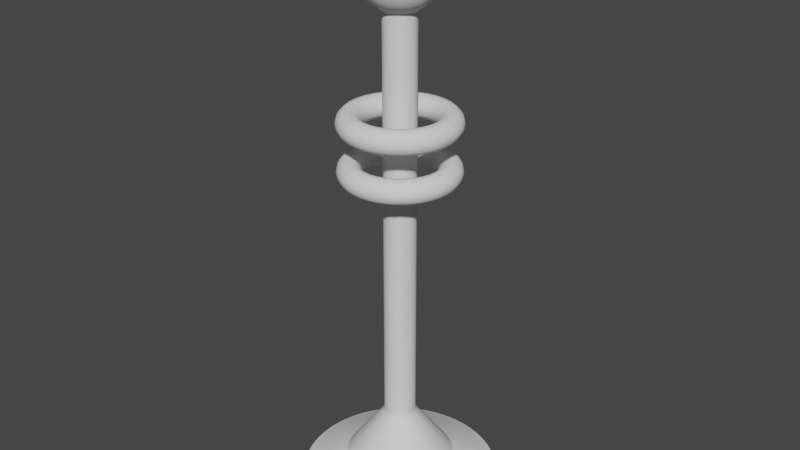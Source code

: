 # Source: power_pole.blend  (saved by Blender 3.0.42; exported with 4.5.12 LTS)
import bpy
from mathutils import Matrix  # noqa: F401  (used for matrix-valued properties, if any)

bpy.ops.wm.read_factory_settings(use_empty=True)
scene = bpy.context.scene
scene.name = 'Scene'

# ---- collections
col_collection = bpy.data.collections.new('Collection'); scene.collection.children.link(col_collection)

# ---- world
world_world = bpy.data.worlds.new('World'); scene.world = world_world
world_world.use_nodes = True; world_world.node_tree.nodes.clear()
_N = world_world.node_tree.nodes; _L = world_world.node_tree.links
n0 = _N.new('ShaderNodeOutputWorld'); n0.name = 'World Output'; n0.location = (300, 300)
n1 = _N.new('ShaderNodeBackground'); n1.name = 'Background'; n1.location = (10, 300)
n1.inputs[0].default_value = (0.05088, 0.05088, 0.05088, 1.0)
_L.new(n1.outputs[0], n0.inputs[0])
n0.is_active_output = True
world_world.color = (0.05088, 0.05088, 0.05088)
world_world.use_sun_shadow = False
world_world.sun_shadow_jitter_overblur = 0.0

# ---- meshes
me_cylinder = bpy.data.meshes.new('Cylinder')
me_cylinder.from_pydata([(-6.173e-10, 0.09671, -1.0), (-6.173e-10, 0.09671, 1.0), (0.03701, 0.08934, -1.0), (0.03701, 0.08934, 1.0), (0.06838, 0.06838, -1.0), (0.06838, 0.06838, 1.0), (0.08934, 0.03701, -1.0), (0.08934, 0.03701, 1.0), (0.09671, -1.218e-08, -1.0), (0.09671, -1.218e-08, 1.0), (0.08934, -0.03701, -1.0), (0.08934, -0.03701, 1.0), (0.06838, -0.06838, -1.0), (0.06838, -0.06838, 1.0), (0.03701, -0.08934, -1.0), (0.03701, -0.08934, 1.0), (-9.071e-09, -0.09671, -1.0), (-9.071e-09, -0.09671, 1.0), (-0.03701, -0.08934, -1.0), (-0.03701, -0.08934, 1.0), (-0.06838, -0.06838, -1.0), (-0.06838, -0.06838, 1.0), (-0.08934, -0.03701, -1.0), (-0.08934, -0.03701, 1.0), (-0.09671, -6.804e-09, -1.0), (-0.09671, -6.804e-09, 1.0), (-0.08934, 0.03701, -1.0), (-0.08934, 0.03701, 1.0), (-0.06838, 0.06838, -1.0), (-0.06838, 0.06838, 1.0), (-0.03701, 0.08934, -1.0), (-0.03701, 0.08934, 1.0), (6.187e-09, 0.3357, -1.322), (0.1285, 0.3101, -1.322), (0.2374, 0.2374, -1.322), (0.3101, 0.1285, -1.322), (0.3357, -2.725e-08, -1.322), (0.3101, -0.1285, -1.322), (0.2374, -0.2374, -1.322), (0.1285, -0.3101, -1.322), (-2.316e-08, -0.3357, -1.322), (-0.1285, -0.3101, -1.322), (-0.2374, -0.2374, -1.322), (-0.3101, -0.1285, -1.322), (-0.3357, -8.571e-09, -1.322), (-0.3101, 0.1285, -1.322), (-0.2374, 0.2374, -1.322), (-0.1285, 0.3101, -1.322), (8.586e-10, 0.6028, -1.453), (0.2307, 0.5569, -1.453), (0.4263, 0.4263, -1.453), (0.5569, 0.2307, -1.453), (0.6028, -5.107e-08, -1.453), (0.5569, -0.2307, -1.453), (0.4263, -0.4263, -1.453), (0.2307, -0.5569, -1.453), (-5.202e-08, -0.6028, -1.453), (-0.2307, -0.5569, -1.453), (-0.4263, -0.4263, -1.453), (-0.5569, -0.2307, -1.453), (-0.6028, -1.701e-08, -1.453), (-0.5569, 0.2307, -1.453), (-0.4263, 0.4263, -1.453), (-0.2307, 0.5569, -1.453), (-3.193e-08, 0.09671, 1.434), (0.03701, 0.08934, 1.434), (0.06838, 0.06838, 1.434), (0.08934, 0.03701, 1.434), (0.09671, -1.218e-08, 1.434), (0.08934, -0.03701, 1.434), (0.06838, -0.06838, 1.434), (0.03701, -0.08934, 1.434), (-4.038e-08, -0.09671, 1.434), (-0.03701, -0.08934, 1.434), (-0.06838, -0.06838, 1.434), (-0.08934, -0.03701, 1.434), (-0.09671, -6.804e-09, 1.434), (-0.08934, 0.03701, 1.434), (-0.06838, 0.06838, 1.434), (-0.03701, 0.08934, 1.434), (4.315e-08, 0.04772, 1.945), (4.315e-08, 0.1729, 1.878), (4.315e-08, 0.2034, 1.841), (4.315e-08, 0.226, 1.799), (4.315e-08, 0.2399, 1.753), (4.315e-08, 0.2446, 1.705), (4.315e-08, 0.2399, 1.657), (4.315e-08, 0.226, 1.611), (4.315e-08, 0.2034, 1.569), (4.315e-08, 0.1729, 1.532), (4.408e-08, 0.09895, 1.483), (0.01826, 0.04408, 1.945), (0.03582, 0.08647, 1.931), (0.052, 0.1255, 1.908), (0.06618, 0.1598, 1.878), (0.07782, 0.1879, 1.841), (0.08647, 0.2088, 1.799), (0.0918, 0.2216, 1.753), (0.0936, 0.226, 1.705), (0.0918, 0.2216, 1.657), (0.08647, 0.2088, 1.611), (0.07782, 0.1879, 1.569), (0.06618, 0.1598, 1.532), (0.03787, 0.09142, 1.483), (0.03374, 0.03374, 1.945), (0.06618, 0.06618, 1.931), (0.09608, 0.09608, 1.908), (0.1223, 0.1223, 1.878), (0.1438, 0.1438, 1.841), (0.1598, 0.1598, 1.799), (0.1696, 0.1696, 1.753), (0.1729, 0.1729, 1.705), (0.1696, 0.1696, 1.657), (0.1598, 0.1598, 1.611), (0.1438, 0.1438, 1.569), (0.1223, 0.1223, 1.532), (0.06997, 0.06997, 1.483), (0.04408, 0.01826, 1.945), (0.08647, 0.03582, 1.931), (0.1255, 0.052, 1.908), (0.1598, 0.06618, 1.878), (0.1879, 0.07782, 1.841), (0.2088, 0.08647, 1.799), (0.2216, 0.0918, 1.753), (0.226, 0.0936, 1.705), (0.2216, 0.0918, 1.657), (0.2088, 0.08647, 1.611), (0.1879, 0.07782, 1.569), (0.1598, 0.06618, 1.532), (0.09142, 0.03787, 1.483), (0.04772, -5.024e-08, 1.945), (0.0936, -4.842e-08, 1.931), (0.1359, -5.935e-08, 1.908), (0.1729, -7.029e-08, 1.878), (0.2034, -7.029e-08, 1.841), (0.226, -7.758e-08, 1.799), (0.2399, -7.758e-08, 1.753), (0.2446, -8.487e-08, 1.705), (0.2399, -7.758e-08, 1.657), (0.226, -7.758e-08, 1.611), (0.2034, -7.029e-08, 1.569), (0.1729, -7.029e-08, 1.532), (0.09895, -5.196e-08, 1.483), (0.04408, -0.01826, 1.945), (0.08647, -0.03582, 1.931), (0.1255, -0.052, 1.908), (0.1598, -0.06618, 1.878), (0.1879, -0.07782, 1.841), (0.2088, -0.08647, 1.799), (0.2216, -0.0918, 1.753), (0.226, -0.0936, 1.705), (0.2216, -0.0918, 1.657), (0.2088, -0.08647, 1.611), (0.1879, -0.07782, 1.569), (0.1598, -0.06618, 1.532), (0.09142, -0.03787, 1.483), (0.03374, -0.03374, 1.945), (0.06618, -0.06618, 1.931), (0.09608, -0.09608, 1.908), (0.1223, -0.1223, 1.878), (0.1438, -0.1438, 1.841), (0.1598, -0.1598, 1.799), (0.1696, -0.1696, 1.753), (0.1729, -0.1729, 1.705), (0.1696, -0.1696, 1.657), (0.1598, -0.1598, 1.611), (0.1438, -0.1438, 1.569), (0.1223, -0.1223, 1.532), (0.06997, -0.06997, 1.483), (0.01826, -0.04408, 1.945), (0.03582, -0.08647, 1.931), (0.052, -0.1255, 1.908), (0.06618, -0.1598, 1.878), (0.07782, -0.1879, 1.841), (0.08647, -0.2088, 1.799), (0.0918, -0.2216, 1.753), (0.0936, -0.226, 1.705), (0.0918, -0.2216, 1.657), (0.08647, -0.2088, 1.611), (0.07782, -0.1879, 1.569), (0.06618, -0.1598, 1.532), (0.03787, -0.09142, 1.483), (2.947e-08, -0.04772, 1.945), (2.583e-08, -0.0936, 1.931), (1.489e-08, -0.1359, 1.908), (2.218e-08, -0.1729, 1.878), (1.489e-08, -0.2034, 1.841), (-2.155e-08, -0.226, 1.799), (1.489e-08, -0.2399, 1.753), (-2.884e-08, -0.2446, 1.705), (1.489e-08, -0.2399, 1.657), (-2.155e-08, -0.226, 1.611), (1.489e-08, -0.2034, 1.569), (2.218e-08, -0.1729, 1.532), (2.35e-08, -0.09895, 1.483), (-0.01826, -0.04408, 1.945), (-0.03582, -0.08647, 1.931), (-0.052, -0.1255, 1.908), (-0.06618, -0.1598, 1.878), (-0.07782, -0.1879, 1.841), (-0.08647, -0.2088, 1.799), (-0.0918, -0.2216, 1.753), (-0.0936, -0.226, 1.705), (-0.0918, -0.2216, 1.657), (-0.08647, -0.2088, 1.611), (-0.07782, -0.1879, 1.569), (-0.06618, -0.1598, 1.532), (-0.03787, -0.09142, 1.483), (-0.03374, -0.03374, 1.945), (-0.06618, -0.06618, 1.931), (-0.09608, -0.09608, 1.908), (-0.1223, -0.1223, 1.878), (-0.1438, -0.1438, 1.841), (-0.1598, -0.1598, 1.799), (-0.1696, -0.1696, 1.753), (-0.1729, -0.1729, 1.705), (-0.1696, -0.1696, 1.657), (-0.1598, -0.1598, 1.611), (-0.1438, -0.1438, 1.569), (-0.1223, -0.1223, 1.532), (-0.06997, -0.06997, 1.483), (2.34e-08, -5.449e-08, 1.95), (-0.04408, -0.01826, 1.945), (-0.08647, -0.03582, 1.931), (-0.1255, -0.052, 1.908), (-0.1598, -0.06618, 1.878), (-0.1879, -0.07782, 1.841), (-0.2088, -0.08647, 1.799), (-0.2216, -0.0918, 1.753), (-0.226, -0.0936, 1.705), (-0.2216, -0.0918, 1.657), (-0.2088, -0.08647, 1.611), (-0.1879, -0.07782, 1.569), (-0.1598, -0.06618, 1.532), (-0.09142, -0.03787, 1.483), (-0.04772, -2.473e-08, 1.945), (-0.0936, -1.197e-08, 1.931), (-0.1359, 6.248e-09, 1.908), (-0.1729, -4.686e-09, 1.878), (-0.2034, 2.603e-09, 1.841), (-0.226, 3.905e-08, 1.799), (-0.2399, 9.892e-09, 1.753), (-0.2446, 6.092e-08, 1.705), (-0.2399, 9.892e-09, 1.657), (-0.226, 3.905e-08, 1.611), (-0.2034, 2.603e-09, 1.569), (-0.1729, -4.686e-09, 1.532), (-0.09895, -6.84e-09, 1.483), (-0.04408, 0.01826, 1.945), (-0.08647, 0.03582, 1.931), (-0.1255, 0.052, 1.908), (-0.1598, 0.06618, 1.878), (-0.1879, 0.07782, 1.841), (-0.2088, 0.08647, 1.799), (-0.2216, 0.0918, 1.753), (-0.226, 0.0936, 1.705), (-0.2216, 0.0918, 1.657), (-0.2088, 0.08647, 1.611), (-0.1879, 0.07782, 1.569), (-0.1598, 0.06618, 1.532), (-0.09142, 0.03787, 1.483), (-0.03374, 0.03374, 1.945), (-0.06618, 0.06618, 1.931), (-0.09608, 0.09608, 1.908), (-0.1223, 0.1223, 1.878), (-0.1438, 0.1438, 1.841), (-0.1598, 0.1598, 1.799), (-0.1696, 0.1696, 1.753), (-0.1729, 0.1729, 1.705), (-0.1696, 0.1696, 1.657), (-0.1598, 0.1598, 1.611), (-0.1438, 0.1438, 1.569), (-0.1223, 0.1223, 1.532), (-0.06997, 0.06997, 1.483), (-0.01826, 0.04408, 1.945), (-0.03582, 0.08647, 1.931), (-0.052, 0.1255, 1.908), (-0.06618, 0.1598, 1.878), (-0.07782, 0.1879, 1.841), (-0.08647, 0.2088, 1.799), (-0.0918, 0.2216, 1.753), (-0.0936, 0.226, 1.705), (-0.0918, 0.2216, 1.657), (-0.08647, 0.2088, 1.611), (-0.07782, 0.1879, 1.569), (-0.06618, 0.1598, 1.532), (-0.03787, 0.09142, 1.483), (9.507e-08, 0.0936, 1.931), (1.169e-07, 0.1359, 1.908), (-0.3193, 0.1323, -1.324), (-0.3456, -8.859e-09, -1.324), (0.2444, -0.2444, -1.324), (0.3193, -0.1323, -1.324), (-0.2444, 0.2444, -1.324), (0.1323, -0.3193, -1.324), (-0.1323, 0.3193, -1.324), (-2.42e-08, -0.3456, -1.324), (0.1323, 0.3193, -1.324), (6.016e-09, 0.3456, -1.324), (-0.1323, -0.3193, -1.324), (0.2444, 0.2444, -1.324), (-0.2444, -0.2444, -1.324), (0.3193, 0.1323, -1.324), (-0.3193, -0.1323, -1.324), (0.3456, -2.809e-08, -1.324), (-0.5641, 0.2337, -1.452), (0.4317, -0.4317, -1.452), (-0.4317, 0.4317, -1.452), (0.2337, -0.5641, -1.452), (-0.2337, 0.5641, -1.452), (-5.19e-08, -0.6106, -1.452), (0.2337, 0.5641, -1.452), (-0.2337, -0.5641, -1.452), (0.4317, 0.4317, -1.452), (-0.4317, -0.4317, -1.452), (0.5641, 0.2337, -1.452), (-0.5641, -0.2337, -1.452), (0.6106, -5.05e-08, -1.452), (-0.6106, -1.653e-08, -1.452), (0.5641, -0.2337, -1.452), (1.478e-09, 0.6106, -1.452), (-6.173e-10, 0.09671, -0.9433), (0.03701, 0.08934, -0.9433), (0.06838, 0.06838, -0.9433), (0.08934, 0.03701, -0.9433), (0.09671, -1.218e-08, -0.9433), (0.08934, -0.03701, -0.9433), (0.06838, -0.06838, -0.9433), (0.03701, -0.08934, -0.9433), (-9.071e-09, -0.09671, -0.9433), (-0.03701, -0.08934, -0.9433), (-0.06838, -0.06838, -0.9433), (-0.08934, -0.03701, -0.9433), (-0.09671, -6.804e-09, -0.9433), (-0.08934, 0.03701, -0.9433), (-0.06838, 0.06838, -0.9433), (-0.03701, 0.08934, -0.9433), (0.07199, -0.07199, -1.009), (0.09406, -0.03896, -1.009), (-0.09406, -0.03896, -1.009), (-0.07199, -0.07199, -1.009), (-4.718e-10, 0.1018, -1.009), (-0.03896, 0.09406, -1.009), (0.1018, -1.251e-08, -1.009), (0.09406, 0.03896, -1.009), (-0.03896, -0.09406, -1.009), (-9.373e-09, -0.1018, -1.009), (-0.07199, 0.07199, -1.009), (-0.09406, 0.03896, -1.009), (0.07199, 0.07199, -1.009), (0.03896, 0.09406, -1.009), (0.03896, -0.09406, -1.009), (-0.1018, -6.842e-09, -1.009), (0.2299, -0.2299, -1.304), (-0.3004, -0.1244, -1.304), (5.886e-09, 0.3251, -1.304), (0.3251, -2.658e-08, -1.304), (-0.1244, -0.3004, -1.304), (-0.2299, 0.2299, -1.304), (0.2299, 0.2299, -1.304), (0.1244, -0.3004, -1.304), (-0.3251, -8.492e-09, -1.304), (0.3004, -0.1244, -1.304), (-0.2299, -0.2299, -1.304), (-0.1244, 0.3004, -1.304), (0.3004, 0.1244, -1.304), (-2.254e-08, -0.3251, -1.304), (-0.3004, 0.1244, -1.304), (0.1244, 0.3004, -1.304), (1.34e-09, 0.6187, -1.453), (0.2368, 0.5716, -1.453), (0.4375, 0.4375, -1.453), (0.5716, 0.2368, -1.453), (0.6187, -5.119e-08, -1.453), (0.5716, -0.2368, -1.453), (0.4375, -0.4375, -1.453), (0.2368, -0.5716, -1.453), (-5.274e-08, -0.6187, -1.453), (-0.2368, -0.5716, -1.453), (-0.4375, -0.4375, -1.453), (-0.5716, -0.2368, -1.453), (-0.6187, -1.677e-08, -1.453), (-0.5716, 0.2368, -1.453), (-0.4375, 0.4375, -1.453), (-0.2368, 0.5716, -1.453), (0.2363, 0.5706, -1.453), (1.307e-09, 0.6176, -1.453), (0.4367, 0.4367, -1.453), (0.5706, 0.2363, -1.453), (0.6176, -5.118e-08, -1.453), (0.5706, -0.2363, -1.453), (0.4367, -0.4367, -1.453), (0.2363, -0.5706, -1.453), (-5.27e-08, -0.6176, -1.453), (-0.2363, -0.5706, -1.453), (-0.4367, -0.4367, -1.453), (-0.5706, -0.2363, -1.453), (-0.6176, -1.678e-08, -1.453), (-0.5706, 0.2363, -1.453), (-0.4367, 0.4367, -1.453), (-0.2363, 0.5706, -1.453), (3.767e-08, 0.09876, 1.479), (-0.0378, 0.09125, 1.479), (-0.06984, 0.06984, 1.479), (-0.09125, 0.0378, 1.479), (-0.09876, -6.837e-09, 1.479), (-0.09125, -0.0378, 1.479), (-0.06984, -0.06984, 1.479), (-0.0378, -0.09125, 1.479), (1.811e-08, -0.09876, 1.479), (0.0378, -0.09125, 1.479), (0.06984, -0.06984, 1.479), (0.09125, -0.0378, 1.479), (0.09876, -4.86e-08, 1.479), (0.09125, 0.0378, 1.479), (0.06984, 0.06984, 1.479), (0.0378, 0.09125, 1.479), (4.344e-08, 0.1387, 1.508), (0.05309, 0.1282, 1.508), (0.0981, 0.0981, 1.508), (0.1282, 0.05309, 1.508), (0.1387, -6.142e-08, 1.508), (0.1282, -0.05309, 1.508), (0.0981, -0.0981, 1.508), (0.05309, -0.1282, 1.508), (2.223e-08, -0.1387, 1.508), (-0.05309, -0.1282, 1.508), (-0.0981, -0.0981, 1.508), (-0.1282, -0.05309, 1.508), (-0.1387, -4.926e-09, 1.508), (-0.1282, 0.05309, 1.508), (-0.0981, 0.0981, 1.508), (-0.05309, 0.1282, 1.508)], [], [(321, 1, 3, 322), (322, 3, 5, 323), (323, 5, 7, 324), (324, 7, 9, 325), (325, 9, 11, 326), (326, 11, 13, 327), (327, 13, 15, 328), (328, 15, 17, 329), (329, 17, 19, 330), (330, 19, 21, 331), (331, 21, 23, 332), (332, 23, 25, 333), (333, 25, 27, 334), (334, 27, 29, 335), (90, 103, 416, 401), (335, 29, 31, 336), (336, 31, 1, 321), (362, 353, 38, 37), (318, 305, 382, 381), (363, 354, 43, 42), (364, 355, 32, 47), (365, 356, 36, 35), (366, 357, 41, 40), (367, 358, 46, 45), (368, 359, 34, 33), (353, 360, 39, 38), (354, 361, 44, 43), (356, 362, 37, 36), (357, 363, 42, 41), (358, 364, 47, 46), (359, 365, 35, 34), (360, 366, 40, 39), (355, 368, 33, 32), (361, 367, 45, 44), (48, 49, 50, 51, 52, 53, 54, 55, 56, 57, 58, 59, 60, 61, 62, 63), (319, 306, 375, 374), (305, 307, 383, 382), (306, 308, 376, 375), (307, 309, 384, 383), (308, 310, 377, 376), (320, 311, 370, 369), (309, 320, 369, 384), (310, 312, 378, 377), (311, 313, 371, 370), (312, 314, 379, 378), (313, 315, 372, 371), (314, 316, 380, 379), (315, 317, 373, 372), (316, 318, 381, 380), (317, 319, 374, 373), (416, 415, 66, 65), (17, 15, 71, 72), (3, 1, 64, 65), (27, 25, 76, 77), (13, 11, 69, 70), (23, 21, 74, 75), (1, 31, 79, 64), (9, 7, 67, 68), (19, 17, 72, 73), (29, 27, 77, 78), (5, 3, 65, 66), (15, 13, 70, 71), (25, 23, 75, 76), (11, 9, 68, 69), (21, 19, 73, 74), (31, 29, 78, 79), (89, 88, 101, 102), (82, 81, 94, 95), (417, 89, 102, 418), (83, 82, 95, 96), (84, 83, 96, 97), (85, 84, 97, 98), (80, 221, 91), (86, 85, 98, 99), (287, 80, 91, 92), (87, 86, 99, 100), (288, 287, 92, 93), (88, 87, 100, 101), (81, 288, 93, 94), (101, 100, 113, 114), (94, 93, 106, 107), (102, 101, 114, 115), (95, 94, 107, 108), (418, 102, 115, 419), (96, 95, 108, 109), (97, 96, 109, 110), (98, 97, 110, 111), (91, 221, 104), (99, 98, 111, 112), (92, 91, 104, 105), (100, 99, 112, 113), (93, 92, 105, 106), (111, 110, 123, 124), (104, 221, 117), (112, 111, 124, 125), (105, 104, 117, 118), (113, 112, 125, 126), (106, 105, 118, 119), (114, 113, 126, 127), (107, 106, 119, 120), (115, 114, 127, 128), (108, 107, 120, 121), (419, 115, 128, 420), (109, 108, 121, 122), (110, 109, 122, 123), (120, 119, 132, 133), (128, 127, 140, 141), (121, 120, 133, 134), (420, 128, 141, 421), (122, 121, 134, 135), (123, 122, 135, 136), (124, 123, 136, 137), (117, 221, 130), (125, 124, 137, 138), (118, 117, 130, 131), (126, 125, 138, 139), (119, 118, 131, 132), (127, 126, 139, 140), (137, 136, 149, 150), (130, 221, 143), (138, 137, 150, 151), (131, 130, 143, 144), (139, 138, 151, 152), (132, 131, 144, 145), (140, 139, 152, 153), (133, 132, 145, 146), (141, 140, 153, 154), (134, 133, 146, 147), (421, 141, 154, 422), (135, 134, 147, 148), (136, 135, 148, 149), (154, 153, 166, 167), (147, 146, 159, 160), (422, 154, 167, 423), (148, 147, 160, 161), (149, 148, 161, 162), (150, 149, 162, 163), (143, 221, 156), (151, 150, 163, 164), (144, 143, 156, 157), (152, 151, 164, 165), (145, 144, 157, 158), (153, 152, 165, 166), (146, 145, 158, 159), (156, 221, 169), (164, 163, 176, 177), (157, 156, 169, 170), (165, 164, 177, 178), (158, 157, 170, 171), (166, 165, 178, 179), (159, 158, 171, 172), (167, 166, 179, 180), (160, 159, 172, 173), (423, 167, 180, 424), (161, 160, 173, 174), (162, 161, 174, 175), (163, 162, 175, 176), (173, 172, 185, 186), (424, 180, 193, 425), (174, 173, 186, 187), (175, 174, 187, 188), (176, 175, 188, 189), (169, 221, 182), (177, 176, 189, 190), (170, 169, 182, 183), (178, 177, 190, 191), (171, 170, 183, 184), (179, 178, 191, 192), (172, 171, 184, 185), (180, 179, 192, 193), (190, 189, 202, 203), (183, 182, 195, 196), (191, 190, 203, 204), (184, 183, 196, 197), (192, 191, 204, 205), (185, 184, 197, 198), (193, 192, 205, 206), (186, 185, 198, 199), (425, 193, 206, 426), (187, 186, 199, 200), (188, 187, 200, 201), (189, 188, 201, 202), (182, 221, 195), (426, 206, 219, 427), (200, 199, 212, 213), (201, 200, 213, 214), (202, 201, 214, 215), (195, 221, 208), (203, 202, 215, 216), (196, 195, 208, 209), (204, 203, 216, 217), (197, 196, 209, 210), (205, 204, 217, 218), (198, 197, 210, 211), (206, 205, 218, 219), (199, 198, 211, 212), (217, 216, 230, 231), (210, 209, 223, 224), (218, 217, 231, 232), (211, 210, 224, 225), (219, 218, 232, 233), (212, 211, 225, 226), (427, 219, 233, 428), (213, 212, 226, 227), (214, 213, 227, 228), (215, 214, 228, 229), (208, 221, 222), (216, 215, 229, 230), (209, 208, 222, 223), (228, 227, 240, 241), (229, 228, 241, 242), (222, 221, 235), (230, 229, 242, 243), (223, 222, 235, 236), (231, 230, 243, 244), (224, 223, 236, 237), (232, 231, 244, 245), (225, 224, 237, 238), (233, 232, 245, 246), (226, 225, 238, 239), (428, 233, 246, 429), (227, 226, 239, 240), (237, 236, 249, 250), (245, 244, 257, 258), (238, 237, 250, 251), (246, 245, 258, 259), (239, 238, 251, 252), (429, 246, 259, 430), (240, 239, 252, 253), (241, 240, 253, 254), (242, 241, 254, 255), (235, 221, 248), (243, 242, 255, 256), (236, 235, 248, 249), (244, 243, 256, 257), (254, 253, 266, 267), (255, 254, 267, 268), (248, 221, 261), (256, 255, 268, 269), (249, 248, 261, 262), (257, 256, 269, 270), (250, 249, 262, 263), (258, 257, 270, 271), (251, 250, 263, 264), (259, 258, 271, 272), (252, 251, 264, 265), (430, 259, 272, 431), (253, 252, 265, 266), (271, 270, 283, 284), (264, 263, 276, 277), (272, 271, 284, 285), (265, 264, 277, 278), (431, 272, 285, 432), (266, 265, 278, 279), (267, 266, 279, 280), (268, 267, 280, 281), (261, 221, 274), (269, 268, 281, 282), (262, 261, 274, 275), (270, 269, 282, 283), (263, 262, 275, 276), (281, 280, 84, 85), (274, 221, 80), (282, 281, 85, 86), (275, 274, 80, 287), (283, 282, 86, 87), (276, 275, 287, 288), (284, 283, 87, 88), (277, 276, 288, 81), (285, 284, 88, 89), (278, 277, 81, 82), (432, 285, 89, 417), (279, 278, 82, 83), (280, 279, 83, 84), (415, 414, 67, 66), (414, 413, 68, 67), (413, 412, 69, 68), (412, 411, 70, 69), (411, 410, 71, 70), (410, 409, 72, 71), (409, 408, 73, 72), (408, 407, 74, 73), (407, 406, 75, 74), (406, 405, 76, 75), (405, 404, 77, 76), (404, 403, 78, 77), (403, 402, 79, 78), (402, 401, 64, 79), (401, 416, 65, 64), (36, 37, 292, 304), (43, 44, 290, 303), (35, 36, 304, 302), (42, 43, 303, 301), (34, 35, 302, 300), (41, 42, 301, 299), (33, 34, 300, 297), (40, 41, 299, 296), (47, 32, 298, 295), (32, 33, 297, 298), (39, 40, 296, 294), (46, 47, 295, 293), (38, 39, 294, 291), (45, 46, 293, 289), (37, 38, 291, 292), (44, 45, 289, 290), (304, 292, 319, 317), (303, 290, 318, 316), (302, 304, 317, 315), (301, 303, 316, 314), (300, 302, 315, 313), (299, 301, 314, 312), (297, 300, 313, 311), (296, 299, 312, 310), (295, 298, 320, 309), (298, 297, 311, 320), (294, 296, 310, 308), (293, 295, 309, 307), (291, 294, 308, 306), (289, 293, 307, 305), (292, 291, 306, 319), (290, 289, 305, 318), (30, 336, 321, 0), (28, 335, 336, 30), (26, 334, 335, 28), (24, 333, 334, 26), (22, 332, 333, 24), (20, 331, 332, 22), (18, 330, 331, 20), (16, 329, 330, 18), (14, 328, 329, 16), (12, 327, 328, 14), (10, 326, 327, 12), (8, 325, 326, 10), (6, 324, 325, 8), (4, 323, 324, 6), (2, 322, 323, 4), (0, 321, 322, 2), (24, 26, 348, 352), (0, 2, 350, 341), (14, 16, 346, 351), (4, 6, 344, 349), (28, 30, 342, 347), (18, 20, 340, 345), (8, 10, 338, 343), (22, 24, 352, 339), (12, 14, 351, 337), (2, 4, 349, 350), (26, 28, 347, 348), (16, 18, 345, 346), (6, 8, 343, 344), (30, 0, 341, 342), (20, 22, 339, 340), (10, 12, 337, 338), (352, 348, 367, 361), (341, 350, 368, 355), (351, 346, 366, 360), (349, 344, 365, 359), (347, 342, 364, 358), (345, 340, 363, 357), (343, 338, 362, 356), (339, 352, 361, 354), (337, 351, 360, 353), (350, 349, 359, 368), (348, 347, 358, 367), (346, 345, 357, 366), (344, 343, 356, 365), (342, 341, 355, 364), (340, 339, 354, 363), (338, 337, 353, 362), (385, 386, 369, 370), (387, 385, 370, 371), (388, 387, 371, 372), (389, 388, 372, 373), (390, 389, 373, 374), (391, 390, 374, 375), (392, 391, 375, 376), (393, 392, 376, 377), (394, 393, 377, 378), (395, 394, 378, 379), (396, 395, 379, 380), (397, 396, 380, 381), (398, 397, 381, 382), (399, 398, 382, 383), (400, 399, 383, 384), (386, 400, 384, 369), (48, 63, 400, 386), (63, 62, 399, 400), (62, 61, 398, 399), (61, 60, 397, 398), (60, 59, 396, 397), (59, 58, 395, 396), (58, 57, 394, 395), (57, 56, 393, 394), (56, 55, 392, 393), (55, 54, 391, 392), (54, 53, 390, 391), (53, 52, 389, 390), (52, 51, 388, 389), (51, 50, 387, 388), (50, 49, 385, 387), (49, 48, 386, 385), (103, 116, 415, 416), (116, 129, 414, 415), (129, 142, 413, 414), (142, 155, 412, 413), (155, 168, 411, 412), (168, 181, 410, 411), (181, 194, 409, 410), (194, 207, 408, 409), (207, 220, 407, 408), (220, 234, 406, 407), (234, 247, 405, 406), (247, 260, 404, 405), (260, 273, 403, 404), (273, 286, 402, 403), (286, 90, 401, 402), (7, 5, 66, 67), (286, 432, 417, 90), (273, 431, 432, 286), (260, 430, 431, 273), (247, 429, 430, 260), (234, 428, 429, 247), (220, 427, 428, 234), (207, 426, 427, 220), (194, 425, 426, 207), (181, 424, 425, 194), (168, 423, 424, 181), (155, 422, 423, 168), (142, 421, 422, 155), (129, 420, 421, 142), (116, 419, 420, 129), (103, 418, 419, 116), (90, 417, 418, 103)])
me_cylinder.polygons.foreach_set('use_smooth', [True] * 433)
_uv = me_cylinder.uv_layers.new(name='UVMap')
_uv.uv.foreach_set('vector', [1.0, 0.5142, 1.0, 1.0, 0.9375, 1.0, 0.9375, 0.5142, 0.9375, 0.5142, 0.9375, 1.0, 0.875, 1.0, 0.875, 0.5142, 0.875, 0.5142, 0.875, 1.0, 0.8125, 1.0, 0.8125, 0.5142, 0.8125, 0.5142, 0.8125, 1.0, 0.75, 1.0, 0.75, 0.5142, 0.75, 0.5142, 0.75, 1.0, 0.6875, 1.0, 0.6875, 0.5142, 0.6875, 0.5142, 0.6875, 1.0, 0.625, 1.0, 0.625, 0.5142, 0.625, 0.5142, 0.625, 1.0, 0.5625, 1.0, 0.5625, 0.5142, 0.5625, 0.5142, 0.5625, 1.0, 0.5, 1.0, 0.5, 0.5142, 0.5, 0.5142, 0.5, 1.0, 0.4375, 1.0, 0.4375, 0.5142, 0.4375, 0.5142, 0.4375, 1.0, 0.375, 1.0, 0.375, 0.5142, 0.375, 0.5142, 0.375, 1.0, 0.3125, 1.0, 0.3125, 0.5142, 0.3125, 0.5142, 0.3125, 1.0, 0.25, 1.0, 0.25, 0.5142, 0.25, 0.5142, 0.25, 1.0, 0.1875, 1.0, 0.1875, 0.5142, 0.1875, 0.5142, 0.1875, 1.0, 0.125, 1.0, 0.125, 0.5142, 0.75, 0.1875, 0.6875, 0.1875, 0.7086, 0.256, 0.7711, 0.256, 0.125, 0.5142, 0.125, 1.0, 0.0625, 1.0, 0.0625, 0.5142, 0.0625, 0.5142, 0.0625, 1.0, 0.0, 1.0, 0.0, 0.5142, 0.6875, 0.5, 0.625, 0.5, 0.625, 0.5, 0.6875, 0.5, 0.25, 0.5, 0.1875, 0.5, 0.1875, 0.5, 0.25, 0.5, 0.375, 0.5, 0.3125, 0.5, 0.3125, 0.5, 0.375, 0.5, 0.0625, 0.5, 0.0, 0.5, 0.0, 0.5, 0.0625, 0.5, 0.8125, 0.5, 0.75, 0.5, 0.75, 0.5, 0.8125, 0.5, 0.5, 0.5, 0.4375, 0.5, 0.4375, 0.5, 0.5, 0.5, 0.1875, 0.5, 0.125, 0.5, 0.125, 0.5, 0.1875, 0.5, 0.9375, 0.5, 0.875, 0.5, 0.875, 0.5, 0.9375, 0.5, 0.625, 0.5, 0.5625, 0.5, 0.5625, 0.5, 0.625, 0.5, 0.3125, 0.5, 0.25, 0.5, 0.25, 0.5, 0.3125, 0.5, 0.75, 0.5, 0.6875, 0.5, 0.6875, 0.5, 0.75, 0.5, 0.4375, 0.5, 0.375, 0.5, 0.375, 0.5, 0.4375, 0.5, 0.125, 0.5, 0.0625, 0.5, 0.0625, 0.5, 0.125, 0.5, 0.875, 0.5, 0.8125, 0.5, 0.8125, 0.5, 0.875, 0.5, 0.5625, 0.5, 0.5, 0.5, 0.5, 0.5, 0.5625, 0.5, 1.0, 0.5, 0.9375, 0.5, 0.9375, 0.5, 1.0, 0.5, 0.25, 0.5, 0.1875, 0.5, 0.1875, 0.5, 0.25, 0.5, 0.75, 0.4839, 0.8395, 0.4661, 0.9154, 0.4154, 0.9661, 0.3395, 0.9839, 0.25, 0.9661, 0.1605, 0.9154, 0.08464, 0.8395, 0.03395, 0.75, 0.01615, 0.6605, 0.03395, 0.5846, 0.08464, 0.5339, 0.1605, 0.5161, 0.25, 0.5339, 0.3395, 0.5846, 0.4154, 0.6605, 0.4661, 0.6875, 0.5, 0.625, 0.5, 0.625, 0.5, 0.6875, 0.5, 0.1875, 0.5, 0.125, 0.5, 0.125, 0.5, 0.1875, 0.5, 0.625, 0.5, 0.5625, 0.5, 0.5625, 0.5, 0.625, 0.5, 0.125, 0.5, 0.0625, 0.5, 0.0625, 0.5, 0.125, 0.5, 0.5625, 0.5, 0.5, 0.5, 0.5, 0.5, 0.5625, 0.5, 1.0, 0.5, 0.9375, 0.5, 0.9375, 0.5, 1.0, 0.5, 0.0625, 0.5, 0.0, 0.5, 0.0, 0.5, 0.0625, 0.5, 0.5, 0.5, 0.4375, 0.5, 0.4375, 0.5, 0.5, 0.5, 0.9375, 0.5, 0.875, 0.5, 0.875, 0.5, 0.9375, 0.5, 0.4375, 0.5, 0.375, 0.5, 0.375, 0.5, 0.4375, 0.5, 0.875, 0.5, 0.8125, 0.5, 0.8125, 0.5, 0.875, 0.5, 0.375, 0.5, 0.3125, 0.5, 0.3125, 0.5, 0.375, 0.5, 0.8125, 0.5, 0.75, 0.5, 0.75, 0.5, 0.8125, 0.5, 0.3125, 0.5, 0.25, 0.5, 0.25, 0.5, 0.3125, 0.5, 0.75, 0.5, 0.6875, 0.5, 0.6875, 0.5, 0.75, 0.5, 0.7086, 0.256, 0.6461, 0.256, 0.875, 1.0, 0.9375, 1.0, 0.5, 1.0, 0.5625, 1.0, 0.5625, 1.0, 0.5, 1.0, 0.9375, 1.0, 1.0, 1.0, 1.0, 1.0, 0.9375, 1.0, 0.1875, 1.0, 0.25, 1.0, 0.25, 1.0, 0.1875, 1.0, 0.625, 1.0, 0.6875, 1.0, 0.6875, 1.0, 0.625, 1.0, 0.3125, 1.0, 0.375, 1.0, 0.375, 1.0, 0.3125, 1.0, 0.0, 1.0, 0.0625, 1.0, 0.0625, 1.0, 0.0, 1.0, 0.75, 1.0, 0.8125, 1.0, 0.8125, 1.0, 0.75, 1.0, 0.4375, 1.0, 0.5, 1.0, 0.5, 1.0, 0.4375, 1.0, 0.125, 1.0, 0.1875, 1.0, 0.1875, 1.0, 0.125, 1.0, 0.875, 1.0, 0.9375, 1.0, 0.9375, 1.0, 0.875, 1.0, 0.5625, 1.0, 0.625, 1.0, 0.625, 1.0, 0.5625, 1.0, 0.25, 1.0, 0.3125, 1.0, 0.3125, 1.0, 0.25, 1.0, 0.6875, 1.0, 0.75, 1.0, 0.75, 1.0, 0.6875, 1.0, 0.375, 1.0, 0.4375, 1.0, 0.4375, 1.0, 0.375, 1.0, 0.0625, 1.0, 0.125, 1.0, 0.125, 1.0, 0.0625, 1.0, 0.75, 0.25, 0.75, 0.3125, 0.6875, 0.3125, 0.6875, 0.25, 0.75, 0.6875, 0.75, 0.75, 0.6875, 0.75, 0.6875, 0.6875, 0.75, 0.2188, 0.75, 0.25, 0.6875, 0.25, 0.6875, 0.2188, 0.75, 0.625, 0.75, 0.6875, 0.6875, 0.6875, 0.6875, 0.625, 0.75, 0.5625, 0.75, 0.625, 0.6875, 0.625, 0.6875, 0.5625, 0.75, 0.5, 0.75, 0.5625, 0.6875, 0.5625, 0.6875, 0.5, 0.75, 0.9375, 0.7188, 1.0, 0.6875, 0.9375, 0.75, 0.4375, 0.75, 0.5, 0.6875, 0.5, 0.6875, 0.4375, 0.75, 0.875, 0.75, 0.9375, 0.6875, 0.9375, 0.6875, 0.875, 0.75, 0.375, 0.75, 0.4375, 0.6875, 0.4375, 0.6875, 0.375, 0.75, 0.8125, 0.75, 0.875, 0.6875, 0.875, 0.6875, 0.8125, 0.75, 0.3125, 0.75, 0.375, 0.6875, 0.375, 0.6875, 0.3125, 0.75, 0.75, 0.75, 0.8125, 0.6875, 0.8125, 0.6875, 0.75, 0.6875, 0.3125, 0.6875, 0.375, 0.625, 0.375, 0.625, 0.3125, 0.6875, 0.75, 0.6875, 0.8125, 0.625, 0.8125, 0.625, 0.75, 0.6875, 0.25, 0.6875, 0.3125, 0.625, 0.3125, 0.625, 0.25, 0.6875, 0.6875, 0.6875, 0.75, 0.625, 0.75, 0.625, 0.6875, 0.6875, 0.2188, 0.6875, 0.25, 0.625, 0.25, 0.625, 0.2188, 0.6875, 0.625, 0.6875, 0.6875, 0.625, 0.6875, 0.625, 0.625, 0.6875, 0.5625, 0.6875, 0.625, 0.625, 0.625, 0.625, 0.5625, 0.6875, 0.5, 0.6875, 0.5625, 0.625, 0.5625, 0.625, 0.5, 0.6875, 0.9375, 0.6562, 1.0, 0.625, 0.9375, 0.6875, 0.4375, 0.6875, 0.5, 0.625, 0.5, 0.625, 0.4375, 0.6875, 0.875, 0.6875, 0.9375, 0.625, 0.9375, 0.625, 0.875, 0.6875, 0.375, 0.6875, 0.4375, 0.625, 0.4375, 0.625, 0.375, 0.6875, 0.8125, 0.6875, 0.875, 0.625, 0.875, 0.625, 0.8125, 0.625, 0.5, 0.625, 0.5625, 0.5625, 0.5625, 0.5625, 0.5, 0.625, 0.9375, 0.5937, 1.0, 0.5625, 0.9375, 0.625, 0.4375, 0.625, 0.5, 0.5625, 0.5, 0.5625, 0.4375, 0.625, 0.875, 0.625, 0.9375, 0.5625, 0.9375, 0.5625, 0.875, 0.625, 0.375, 0.625, 0.4375, 0.5625, 0.4375, 0.5625, 0.375, 0.625, 0.8125, 0.625, 0.875, 0.5625, 0.875, 0.5625, 0.8125, 0.625, 0.3125, 0.625, 0.375, 0.5625, 0.375, 0.5625, 0.3125, 0.625, 0.75, 0.625, 0.8125, 0.5625, 0.8125, 0.5625, 0.75, 0.625, 0.25, 0.625, 0.3125, 0.5625, 0.3125, 0.5625, 0.25, 0.625, 0.6875, 0.625, 0.75, 0.5625, 0.75, 0.5625, 0.6875, 0.625, 0.2188, 0.625, 0.25, 0.5625, 0.25, 0.5625, 0.2187, 0.625, 0.625, 0.625, 0.6875, 0.5625, 0.6875, 0.5625, 0.625, 0.625, 0.5625, 0.625, 0.625, 0.5625, 0.625, 0.5625, 0.5625, 0.5625, 0.75, 0.5625, 0.8125, 0.5, 0.8125, 0.5, 0.75, 0.5625, 0.25, 0.5625, 0.3125, 0.5, 0.3125, 0.5, 0.25, 0.5625, 0.6875, 0.5625, 0.75, 0.5, 0.75, 0.5, 0.6875, 0.5625, 0.2187, 0.5625, 0.25, 0.5, 0.25, 0.5, 0.2188, 0.5625, 0.625, 0.5625, 0.6875, 0.5, 0.6875, 0.5, 0.625, 0.5625, 0.5625, 0.5625, 0.625, 0.5, 0.625, 0.5, 0.5625, 0.5625, 0.5, 0.5625, 0.5625, 0.5, 0.5625, 0.5, 0.5, 0.5625, 0.9375, 0.5312, 1.0, 0.5, 0.9375, 0.5625, 0.4375, 0.5625, 0.5, 0.5, 0.5, 0.5, 0.4375, 0.5625, 0.875, 0.5625, 0.9375, 0.5, 0.9375, 0.5, 0.875, 0.5625, 0.375, 0.5625, 0.4375, 0.5, 0.4375, 0.5, 0.375, 0.5625, 0.8125, 0.5625, 0.875, 0.5, 0.875, 0.5, 0.8125, 0.5625, 0.3125, 0.5625, 0.375, 0.5, 0.375, 0.5, 0.3125, 0.5, 0.5, 0.5, 0.5625, 0.4375, 0.5625, 0.4375, 0.5, 0.5, 0.9375, 0.4687, 1.0, 0.4375, 0.9375, 0.5, 0.4375, 0.5, 0.5, 0.4375, 0.5, 0.4375, 0.4375, 0.5, 0.875, 0.5, 0.9375, 0.4375, 0.9375, 0.4375, 0.875, 0.5, 0.375, 0.5, 0.4375, 0.4375, 0.4375, 0.4375, 0.375, 0.5, 0.8125, 0.5, 0.875, 0.4375, 0.875, 0.4375, 0.8125, 0.5, 0.3125, 0.5, 0.375, 0.4375, 0.375, 0.4375, 0.3125, 0.5, 0.75, 0.5, 0.8125, 0.4375, 0.8125, 0.4375, 0.75, 0.5, 0.25, 0.5, 0.3125, 0.4375, 0.3125, 0.4375, 0.25, 0.5, 0.6875, 0.5, 0.75, 0.4375, 0.75, 0.4375, 0.6875, 0.5, 0.2188, 0.5, 0.25, 0.4375, 0.25, 0.4375, 0.2188, 0.5, 0.625, 0.5, 0.6875, 0.4375, 0.6875, 0.4375, 0.625, 0.5, 0.5625, 0.5, 0.625, 0.4375, 0.625, 0.4375, 0.5625, 0.4375, 0.25, 0.4375, 0.3125, 0.375, 0.3125, 0.375, 0.25, 0.4375, 0.6875, 0.4375, 0.75, 0.375, 0.75, 0.375, 0.6875, 0.4375, 0.2188, 0.4375, 0.25, 0.375, 0.25, 0.375, 0.2188, 0.4375, 0.625, 0.4375, 0.6875, 0.375, 0.6875, 0.375, 0.625, 0.4375, 0.5625, 0.4375, 0.625, 0.375, 0.625, 0.375, 0.5625, 0.4375, 0.5, 0.4375, 0.5625, 0.375, 0.5625, 0.375, 0.5, 0.4375, 0.9375, 0.4062, 1.0, 0.375, 0.9375, 0.4375, 0.4375, 0.4375, 0.5, 0.375, 0.5, 0.375, 0.4375, 0.4375, 0.875, 0.4375, 0.9375, 0.375, 0.9375, 0.375, 0.875, 0.4375, 0.375, 0.4375, 0.4375, 0.375, 0.4375, 0.375, 0.375, 0.4375, 0.8125, 0.4375, 0.875, 0.375, 0.875, 0.375, 0.8125, 0.4375, 0.3125, 0.4375, 0.375, 0.375, 0.375, 0.375, 0.3125, 0.4375, 0.75, 0.4375, 0.8125, 0.375, 0.8125, 0.375, 0.75, 0.375, 0.9375, 0.3437, 1.0, 0.3125, 0.9375, 0.375, 0.4375, 0.375, 0.5, 0.3125, 0.5, 0.3125, 0.4375, 0.375, 0.875, 0.375, 0.9375, 0.3125, 0.9375, 0.3125, 0.875, 0.375, 0.375, 0.375, 0.4375, 0.3125, 0.4375, 0.3125, 0.375, 0.375, 0.8125, 0.375, 0.875, 0.3125, 0.875, 0.3125, 0.8125, 0.375, 0.3125, 0.375, 0.375, 0.3125, 0.375, 0.3125, 0.3125, 0.375, 0.75, 0.375, 0.8125, 0.3125, 0.8125, 0.3125, 0.75, 0.375, 0.25, 0.375, 0.3125, 0.3125, 0.3125, 0.3125, 0.25, 0.375, 0.6875, 0.375, 0.75, 0.3125, 0.75, 0.3125, 0.6875, 0.375, 0.2188, 0.375, 0.25, 0.3125, 0.25, 0.3125, 0.2188, 0.375, 0.625, 0.375, 0.6875, 0.3125, 0.6875, 0.3125, 0.625, 0.375, 0.5625, 0.375, 0.625, 0.3125, 0.625, 0.3125, 0.5625, 0.375, 0.5, 0.375, 0.5625, 0.3125, 0.5625, 0.3125, 0.5, 0.3125, 0.6875, 0.3125, 0.75, 0.25, 0.75, 0.25, 0.6875, 0.3125, 0.2188, 0.3125, 0.25, 0.25, 0.25, 0.25, 0.2188, 0.3125, 0.625, 0.3125, 0.6875, 0.25, 0.6875, 0.25, 0.625, 0.3125, 0.5625, 0.3125, 0.625, 0.25, 0.625, 0.25, 0.5625, 0.3125, 0.5, 0.3125, 0.5625, 0.25, 0.5625, 0.25, 0.5, 0.3125, 0.9375, 0.2812, 1.0, 0.25, 0.9375, 0.3125, 0.4375, 0.3125, 0.5, 0.25, 0.5, 0.25, 0.4375, 0.3125, 0.875, 0.3125, 0.9375, 0.25, 0.9375, 0.25, 0.875, 0.3125, 0.375, 0.3125, 0.4375, 0.25, 0.4375, 0.25, 0.375, 0.3125, 0.8125, 0.3125, 0.875, 0.25, 0.875, 0.25, 0.8125, 0.3125, 0.3125, 0.3125, 0.375, 0.25, 0.375, 0.25, 0.3125, 0.3125, 0.75, 0.3125, 0.8125, 0.25, 0.8125, 0.25, 0.75, 0.3125, 0.25, 0.3125, 0.3125, 0.25, 0.3125, 0.25, 0.25, 0.25, 0.4375, 0.25, 0.5, 0.1875, 0.5, 0.1875, 0.4375, 0.25, 0.875, 0.25, 0.9375, 0.1875, 0.9375, 0.1875, 0.875, 0.25, 0.375, 0.25, 0.4375, 0.1875, 0.4375, 0.1875, 0.375, 0.25, 0.8125, 0.25, 0.875, 0.1875, 0.875, 0.1875, 0.8125, 0.25, 0.3125, 0.25, 0.375, 0.1875, 0.375, 0.1875, 0.3125, 0.25, 0.75, 0.25, 0.8125, 0.1875, 0.8125, 0.1875, 0.75, 0.25, 0.25, 0.25, 0.3125, 0.1875, 0.3125, 0.1875, 0.25, 0.25, 0.6875, 0.25, 0.75, 0.1875, 0.75, 0.1875, 0.6875, 0.25, 0.2188, 0.25, 0.25, 0.1875, 0.25, 0.1875, 0.2188, 0.25, 0.625, 0.25, 0.6875, 0.1875, 0.6875, 0.1875, 0.625, 0.25, 0.5625, 0.25, 0.625, 0.1875, 0.625, 0.1875, 0.5625, 0.25, 0.5, 0.25, 0.5625, 0.1875, 0.5625, 0.1875, 0.5, 0.25, 0.9375, 0.2187, 1.0, 0.1875, 0.9375, 0.1875, 0.2188, 0.1875, 0.25, 0.125, 0.25, 0.125, 0.2188, 0.1875, 0.625, 0.1875, 0.6875, 0.125, 0.6875, 0.125, 0.625, 0.1875, 0.5625, 0.1875, 0.625, 0.125, 0.625, 0.125, 0.5625, 0.1875, 0.5, 0.1875, 0.5625, 0.125, 0.5625, 0.125, 0.5, 0.1875, 0.9375, 0.1562, 1.0, 0.125, 0.9375, 0.1875, 0.4375, 0.1875, 0.5, 0.125, 0.5, 0.125, 0.4375, 0.1875, 0.875, 0.1875, 0.9375, 0.125, 0.9375, 0.125, 0.875, 0.1875, 0.375, 0.1875, 0.4375, 0.125, 0.4375, 0.125, 0.375, 0.1875, 0.8125, 0.1875, 0.875, 0.125, 0.875, 0.125, 0.8125, 0.1875, 0.3125, 0.1875, 0.375, 0.125, 0.375, 0.125, 0.3125, 0.1875, 0.75, 0.1875, 0.8125, 0.125, 0.8125, 0.125, 0.75, 0.1875, 0.25, 0.1875, 0.3125, 0.125, 0.3125, 0.125, 0.25, 0.1875, 0.6875, 0.1875, 0.75, 0.125, 0.75, 0.125, 0.6875, 0.125, 0.375, 0.125, 0.4375, 0.0625, 0.4375, 0.0625, 0.375, 0.125, 0.8125, 0.125, 0.875, 0.0625, 0.875, 0.0625, 0.8125, 0.125, 0.3125, 0.125, 0.375, 0.0625, 0.375, 0.0625, 0.3125, 0.125, 0.75, 0.125, 0.8125, 0.0625, 0.8125, 0.0625, 0.75, 0.125, 0.25, 0.125, 0.3125, 0.0625, 0.3125, 0.0625, 0.25, 0.125, 0.6875, 0.125, 0.75, 0.0625, 0.75, 0.0625, 0.6875, 0.125, 0.2188, 0.125, 0.25, 0.0625, 0.25, 0.0625, 0.2187, 0.125, 0.625, 0.125, 0.6875, 0.0625, 0.6875, 0.0625, 0.625, 0.125, 0.5625, 0.125, 0.625, 0.0625, 0.625, 0.0625, 0.5625, 0.125, 0.5, 0.125, 0.5625, 0.0625, 0.5625, 0.0625, 0.5, 0.125, 0.9375, 0.09375, 1.0, 0.0625, 0.9375, 0.125, 0.4375, 0.125, 0.5, 0.0625, 0.5, 0.0625, 0.4375, 0.125, 0.875, 0.125, 0.9375, 0.0625, 0.9375, 0.0625, 0.875, 0.0625, 0.5625, 0.0625, 0.625, 0.0, 0.625, 0.0, 0.5625, 0.0625, 0.5, 0.0625, 0.5625, 0.0, 0.5625, 0.0, 0.5, 0.0625, 0.9375, 0.03125, 1.0, 0.0, 0.9375, 0.0625, 0.4375, 0.0625, 0.5, 0.0, 0.5, 0.0, 0.4375, 0.0625, 0.875, 0.0625, 0.9375, 0.0, 0.9375, 0.0, 0.875, 0.0625, 0.375, 0.0625, 0.4375, 0.0, 0.4375, 0.0, 0.375, 0.0625, 0.8125, 0.0625, 0.875, 0.0, 0.875, 0.0, 0.8125, 0.0625, 0.3125, 0.0625, 0.375, 0.0, 0.375, 0.0, 0.3125, 0.0625, 0.75, 0.0625, 0.8125, 0.0, 0.8125, 0.0, 0.75, 0.0625, 0.25, 0.0625, 0.3125, 0.0, 0.3125, 0.0, 0.25, 0.0625, 0.6875, 0.0625, 0.75, 0.0, 0.75, 0.0, 0.6875, 0.0625, 0.2187, 0.0625, 0.25, 0.0, 0.25, 0.0, 0.2188, 0.0625, 0.625, 0.0625, 0.6875, 0.0, 0.6875, 0.0, 0.625, 1.0, 0.8125, 1.0, 0.875, 0.9375, 0.875, 0.9375, 0.8125, 1.0, 0.3125, 1.0, 0.375, 0.9375, 0.375, 0.9375, 0.3125, 1.0, 0.75, 1.0, 0.8125, 0.9375, 0.8125, 0.9375, 0.75, 1.0, 0.25, 1.0, 0.3125, 0.9375, 0.3125, 0.9375, 0.25, 1.0, 0.6875, 1.0, 0.75, 0.9375, 0.75, 0.9375, 0.6875, 1.0, 0.2188, 1.0, 0.25, 0.9375, 0.25, 0.9375, 0.2188, 1.0, 0.625, 1.0, 0.6875, 0.9375, 0.6875, 0.9375, 0.625, 1.0, 0.5625, 1.0, 0.625, 0.9375, 0.625, 0.9375, 0.5625, 1.0, 0.5, 1.0, 0.5625, 0.9375, 0.5625, 0.9375, 0.5, 1.0, 0.9375, 0.9688, 1.0, 0.9375, 0.9375, 1.0, 0.4375, 1.0, 0.5, 0.9375, 0.5, 0.9375, 0.4375, 1.0, 0.875, 1.0, 0.9375, 0.9375, 0.9375, 0.9375, 0.875, 1.0, 0.375, 1.0, 0.4375, 0.9375, 0.4375, 0.9375, 0.375, 0.9375, 0.5625, 0.9375, 0.625, 0.875, 0.625, 0.875, 0.5625, 0.9375, 0.5, 0.9375, 0.5625, 0.875, 0.5625, 0.875, 0.5, 0.9375, 0.9375, 0.9062, 1.0, 0.875, 0.9375, 0.9375, 0.4375, 0.9375, 0.5, 0.875, 0.5, 0.875, 0.4375, 0.9375, 0.875, 0.9375, 0.9375, 0.875, 0.9375, 0.875, 0.875, 0.9375, 0.375, 0.9375, 0.4375, 0.875, 0.4375, 0.875, 0.375, 0.9375, 0.8125, 0.9375, 0.875, 0.875, 0.875, 0.875, 0.8125, 0.9375, 0.3125, 0.9375, 0.375, 0.875, 0.375, 0.875, 0.3125, 0.9375, 0.75, 0.9375, 0.8125, 0.875, 0.8125, 0.875, 0.75, 0.9375, 0.25, 0.9375, 0.3125, 0.875, 0.3125, 0.875, 0.25, 0.9375, 0.6875, 0.9375, 0.75, 0.875, 0.75, 0.875, 0.6875, 0.9375, 0.2188, 0.9375, 0.25, 0.875, 0.25, 0.875, 0.2187, 0.9375, 0.625, 0.9375, 0.6875, 0.875, 0.6875, 0.875, 0.625, 0.875, 0.3125, 0.875, 0.375, 0.8125, 0.375, 0.8125, 0.3125, 0.875, 0.75, 0.875, 0.8125, 0.8125, 0.8125, 0.8125, 0.75, 0.875, 0.25, 0.875, 0.3125, 0.8125, 0.3125, 0.8125, 0.25, 0.875, 0.6875, 0.875, 0.75, 0.8125, 0.75, 0.8125, 0.6875, 0.875, 0.2187, 0.875, 0.25, 0.8125, 0.25, 0.8125, 0.2187, 0.875, 0.625, 0.875, 0.6875, 0.8125, 0.6875, 0.8125, 0.625, 0.875, 0.5625, 0.875, 0.625, 0.8125, 0.625, 0.8125, 0.5625, 0.875, 0.5, 0.875, 0.5625, 0.8125, 0.5625, 0.8125, 0.5, 0.875, 0.9375, 0.8437, 1.0, 0.8125, 0.9375, 0.875, 0.4375, 0.875, 0.5, 0.8125, 0.5, 0.8125, 0.4375, 0.875, 0.875, 0.875, 0.9375, 0.8125, 0.9375, 0.8125, 0.875, 0.875, 0.375, 0.875, 0.4375, 0.8125, 0.4375, 0.8125, 0.375, 0.875, 0.8125, 0.875, 0.875, 0.8125, 0.875, 0.8125, 0.8125, 0.8125, 0.5, 0.8125, 0.5625, 0.75, 0.5625, 0.75, 0.5, 0.8125, 0.9375, 0.7812, 1.0, 0.75, 0.9375, 0.8125, 0.4375, 0.8125, 0.5, 0.75, 0.5, 0.75, 0.4375, 0.8125, 0.875, 0.8125, 0.9375, 0.75, 0.9375, 0.75, 0.875, 0.8125, 0.375, 0.8125, 0.4375, 0.75, 0.4375, 0.75, 0.375, 0.8125, 0.8125, 0.8125, 0.875, 0.75, 0.875, 0.75, 0.8125, 0.8125, 0.3125, 0.8125, 0.375, 0.75, 0.375, 0.75, 0.3125, 0.8125, 0.75, 0.8125, 0.8125, 0.75, 0.8125, 0.75, 0.75, 0.8125, 0.25, 0.8125, 0.3125, 0.75, 0.3125, 0.75, 0.25, 0.8125, 0.6875, 0.8125, 0.75, 0.75, 0.75, 0.75, 0.6875, 0.8125, 0.2187, 0.8125, 0.25, 0.75, 0.25, 0.75, 0.2188, 0.8125, 0.625, 0.8125, 0.6875, 0.75, 0.6875, 0.75, 0.625, 0.8125, 0.5625, 0.8125, 0.625, 0.75, 0.625, 0.75, 0.5625, 0.6461, 0.256, 0.5836, 0.256, 0.8125, 1.0, 0.875, 1.0, 0.5836, 0.256, 0.5211, 0.256, 0.75, 1.0, 0.8125, 1.0, 0.5211, 0.256, 0.4586, 0.256, 0.6875, 1.0, 0.75, 1.0, 0.4586, 0.256, 0.3961, 0.256, 0.625, 1.0, 0.6875, 1.0, 0.3961, 0.256, 0.3336, 0.256, 0.5625, 1.0, 0.625, 1.0, 0.3336, 0.256, 0.2711, 0.256, 0.5, 1.0, 0.5625, 1.0, 0.2711, 0.256, 0.2086, 0.256, 0.4375, 1.0, 0.5, 1.0, 0.2086, 0.256, 0.1461, 0.256, 0.375, 1.0, 0.4375, 1.0, 0.1461, 0.256, 0.08359, 0.256, 0.3125, 1.0, 0.375, 1.0, 0.08359, 0.256, 0.02109, 0.256, 0.25, 1.0, 0.3125, 1.0, 0.9367, 0.256, 0.8742, 0.256, 0.1875, 1.0, 0.25, 1.0, 0.8742, 0.256, 0.8117, 0.256, 0.125, 1.0, 0.1875, 1.0, 0.8117, 0.256, 0.7492, 0.256, 0.0625, 1.0, 0.125, 1.0, 0.7492, 0.256, 0.6867, 0.256, 0.0, 1.0, 0.0625, 1.0, 0.7711, 0.256, 0.7086, 0.256, 0.9375, 1.0, 1.0, 1.0, 0.75, 0.5, 0.6875, 0.5, 0.6875, 0.5, 0.75, 0.5, 0.3125, 0.5, 0.25, 0.5, 0.25, 0.5, 0.3125, 0.5, 0.8125, 0.5, 0.75, 0.5, 0.75, 0.5, 0.8125, 0.5, 0.375, 0.5, 0.3125, 0.5, 0.3125, 0.5, 0.375, 0.5, 0.875, 0.5, 0.8125, 0.5, 0.8125, 0.5, 0.875, 0.5, 0.4375, 0.5, 0.375, 0.5, 0.375, 0.5, 0.4375, 0.5, 0.9375, 0.5, 0.875, 0.5, 0.875, 0.5, 0.9375, 0.5, 0.5, 0.5, 0.4375, 0.5, 0.4375, 0.5, 0.5, 0.5, 0.0625, 0.5, 0.0, 0.5, 0.0, 0.5, 0.0625, 0.5, 1.0, 0.5, 0.9375, 0.5, 0.9375, 0.5, 1.0, 0.5, 0.5625, 0.5, 0.5, 0.5, 0.5, 0.5, 0.5625, 0.5, 0.125, 0.5, 0.0625, 0.5, 0.0625, 0.5, 0.125, 0.5, 0.625, 0.5, 0.5625, 0.5, 0.5625, 0.5, 0.625, 0.5, 0.1875, 0.5, 0.125, 0.5, 0.125, 0.5, 0.1875, 0.5, 0.6875, 0.5, 0.625, 0.5, 0.625, 0.5, 0.6875, 0.5, 0.25, 0.5, 0.1875, 0.5, 0.1875, 0.5, 0.25, 0.5, 0.75, 0.5, 0.6875, 0.5, 0.6875, 0.5, 0.75, 0.5, 0.3125, 0.5, 0.25, 0.5, 0.25, 0.5, 0.3125, 0.5, 0.8125, 0.5, 0.75, 0.5, 0.75, 0.5, 0.8125, 0.5, 0.375, 0.5, 0.3125, 0.5, 0.3125, 0.5, 0.375, 0.5, 0.875, 0.5, 0.8125, 0.5, 0.8125, 0.5, 0.875, 0.5, 0.4375, 0.5, 0.375, 0.5, 0.375, 0.5, 0.4375, 0.5, 0.9375, 0.5, 0.875, 0.5, 0.875, 0.5, 0.9375, 0.5, 0.5, 0.5, 0.4375, 0.5, 0.4375, 0.5, 0.5, 0.5, 0.0625, 0.5, 0.0, 0.5, 0.0, 0.5, 0.0625, 0.5, 1.0, 0.5, 0.9375, 0.5, 0.9375, 0.5, 1.0, 0.5, 0.5625, 0.5, 0.5, 0.5, 0.5, 0.5, 0.5625, 0.5, 0.125, 0.5, 0.0625, 0.5, 0.0625, 0.5, 0.125, 0.5, 0.625, 0.5, 0.5625, 0.5, 0.5625, 0.5, 0.625, 0.5, 0.1875, 0.5, 0.125, 0.5, 0.125, 0.5, 0.1875, 0.5, 0.6875, 0.5, 0.625, 0.5, 0.625, 0.5, 0.6875, 0.5, 0.25, 0.5, 0.1875, 0.5, 0.1875, 0.5, 0.25, 0.5, 0.0625, 0.5, 0.0625, 0.5142, 0.0, 0.5142, 0.0, 0.5, 0.125, 0.5, 0.125, 0.5142, 0.0625, 0.5142, 0.0625, 0.5, 0.1875, 0.5, 0.1875, 0.5142, 0.125, 0.5142, 0.125, 0.5, 0.25, 0.5, 0.25, 0.5142, 0.1875, 0.5142, 0.1875, 0.5, 0.3125, 0.5, 0.3125, 0.5142, 0.25, 0.5142, 0.25, 0.5, 0.375, 0.5, 0.375, 0.5142, 0.3125, 0.5142, 0.3125, 0.5, 0.4375, 0.5, 0.4375, 0.5142, 0.375, 0.5142, 0.375, 0.5, 0.5, 0.5, 0.5, 0.5142, 0.4375, 0.5142, 0.4375, 0.5, 0.5625, 0.5, 0.5625, 0.5142, 0.5, 0.5142, 0.5, 0.5, 0.625, 0.5, 0.625, 0.5142, 0.5625, 0.5142, 0.5625, 0.5, 0.6875, 0.5, 0.6875, 0.5142, 0.625, 0.5142, 0.625, 0.5, 0.75, 0.5, 0.75, 0.5142, 0.6875, 0.5142, 0.6875, 0.5, 0.8125, 0.5, 0.8125, 0.5142, 0.75, 0.5142, 0.75, 0.5, 0.875, 0.5, 0.875, 0.5142, 0.8125, 0.5142, 0.8125, 0.5, 0.9375, 0.5, 0.9375, 0.5142, 0.875, 0.5142, 0.875, 0.5, 1.0, 0.5, 1.0, 0.5142, 0.9375, 0.5142, 0.9375, 0.5, 0.25, 0.5, 0.1875, 0.5, 0.1875, 0.5, 0.25, 0.5, 1.0, 0.5, 0.9375, 0.5, 0.9375, 0.5, 1.0, 0.5, 0.5625, 0.5, 0.5, 0.5, 0.5, 0.5, 0.5625, 0.5, 0.875, 0.5, 0.8125, 0.5, 0.8125, 0.5, 0.875, 0.5, 0.125, 0.5, 0.0625, 0.5, 0.0625, 0.5, 0.125, 0.5, 0.4375, 0.5, 0.375, 0.5, 0.375, 0.5, 0.4375, 0.5, 0.75, 0.5, 0.6875, 0.5, 0.6875, 0.5, 0.75, 0.5, 0.3125, 0.5, 0.25, 0.5, 0.25, 0.5, 0.3125, 0.5, 0.625, 0.5, 0.5625, 0.5, 0.5625, 0.5, 0.625, 0.5, 0.9375, 0.5, 0.875, 0.5, 0.875, 0.5, 0.9375, 0.5, 0.1875, 0.5, 0.125, 0.5, 0.125, 0.5, 0.1875, 0.5, 0.5, 0.5, 0.4375, 0.5, 0.4375, 0.5, 0.5, 0.5, 0.8125, 0.5, 0.75, 0.5, 0.75, 0.5, 0.8125, 0.5, 0.0625, 0.5, 0.0, 0.5, 0.0, 0.5, 0.0625, 0.5, 0.375, 0.5, 0.3125, 0.5, 0.3125, 0.5, 0.375, 0.5, 0.6875, 0.5, 0.625, 0.5, 0.625, 0.5, 0.6875, 0.5, 0.25, 0.5, 0.1875, 0.5, 0.1875, 0.5, 0.25, 0.5, 1.0, 0.5, 0.9375, 0.5, 0.9375, 0.5, 1.0, 0.5, 0.5625, 0.5, 0.5, 0.5, 0.5, 0.5, 0.5625, 0.5, 0.875, 0.5, 0.8125, 0.5, 0.8125, 0.5, 0.875, 0.5, 0.125, 0.5, 0.0625, 0.5, 0.0625, 0.5, 0.125, 0.5, 0.4375, 0.5, 0.375, 0.5, 0.375, 0.5, 0.4375, 0.5, 0.75, 0.5, 0.6875, 0.5, 0.6875, 0.5, 0.75, 0.5, 0.3125, 0.5, 0.25, 0.5, 0.25, 0.5, 0.3125, 0.5, 0.625, 0.5, 0.5625, 0.5, 0.5625, 0.5, 0.625, 0.5, 0.9375, 0.5, 0.875, 0.5, 0.875, 0.5, 0.9375, 0.5, 0.1875, 0.5, 0.125, 0.5, 0.125, 0.5, 0.1875, 0.5, 0.5, 0.5, 0.4375, 0.5, 0.4375, 0.5, 0.5, 0.5, 0.8125, 0.5, 0.75, 0.5, 0.75, 0.5, 0.8125, 0.5, 0.0625, 0.5, 0.0, 0.5, 0.0, 0.5, 0.0625, 0.5, 0.375, 0.5, 0.3125, 0.5, 0.3125, 0.5, 0.375, 0.5, 0.6875, 0.5, 0.625, 0.5, 0.625, 0.5, 0.6875, 0.5, 0.8417, 0.4713, 0.75, 0.4896, 0.75, 0.49, 0.8418, 0.4717, 0.9194, 0.4194, 0.8417, 0.4713, 0.8418, 0.4717, 0.9197, 0.4197, 0.9713, 0.3417, 0.9194, 0.4194, 0.9197, 0.4197, 0.9717, 0.3418, 0.9896, 0.25, 0.9713, 0.3417, 0.9717, 0.3418, 0.99, 0.25, 0.9713, 0.1583, 0.9896, 0.25, 0.99, 0.25, 0.9717, 0.1582, 0.9194, 0.08059, 0.9713, 0.1583, 0.9717, 0.1582, 0.9197, 0.08029, 0.8417, 0.02866, 0.9194, 0.08059, 0.9197, 0.08029, 0.8418, 0.02827, 0.75, 0.01042, 0.8417, 0.02866, 0.8418, 0.02827, 0.75, 0.01, 0.6583, 0.02866, 0.75, 0.01042, 0.75, 0.01, 0.6582, 0.02827, 0.5806, 0.08059, 0.6583, 0.02866, 0.6582, 0.02827, 0.5803, 0.08029, 0.5287, 0.1583, 0.5806, 0.08059, 0.5803, 0.08029, 0.5283, 0.1582, 0.5104, 0.25, 0.5287, 0.1583, 0.5283, 0.1582, 0.51, 0.25, 0.5287, 0.3417, 0.5104, 0.25, 0.51, 0.25, 0.5283, 0.3418, 0.5806, 0.4194, 0.5287, 0.3417, 0.5283, 0.3418, 0.5803, 0.4197, 0.6583, 0.4713, 0.5806, 0.4194, 0.5803, 0.4197, 0.6582, 0.4717, 0.75, 0.4896, 0.6583, 0.4713, 0.6582, 0.4717, 0.75, 0.49, 0.75, 0.4839, 0.6605, 0.4661, 0.6583, 0.4713, 0.75, 0.4896, 0.6605, 0.4661, 0.5846, 0.4154, 0.5806, 0.4194, 0.6583, 0.4713, 0.5846, 0.4154, 0.5339, 0.3395, 0.5287, 0.3417, 0.5806, 0.4194, 0.5339, 0.3395, 0.5161, 0.25, 0.5104, 0.25, 0.5287, 0.3417, 0.5161, 0.25, 0.5339, 0.1605, 0.5287, 0.1583, 0.5104, 0.25, 0.5339, 0.1605, 0.5846, 0.08464, 0.5806, 0.08059, 0.5287, 0.1583, 0.5846, 0.08464, 0.6605, 0.03395, 0.6583, 0.02866, 0.5806, 0.08059, 0.6605, 0.03395, 0.75, 0.01615, 0.75, 0.01042, 0.6583, 0.02866, 0.75, 0.01615, 0.8395, 0.03395, 0.8417, 0.02866, 0.75, 0.01042, 0.8395, 0.03395, 0.9154, 0.08464, 0.9194, 0.08059, 0.8417, 0.02866, 0.9154, 0.08464, 0.9661, 0.1605, 0.9713, 0.1583, 0.9194, 0.08059, 0.9661, 0.1605, 0.9839, 0.25, 0.9896, 0.25, 0.9713, 0.1583, 0.9839, 0.25, 0.9661, 0.3395, 0.9713, 0.3417, 0.9896, 0.25, 0.9661, 0.3395, 0.9154, 0.4154, 0.9194, 0.4194, 0.9713, 0.3417, 0.9154, 0.4154, 0.8395, 0.4661, 0.8417, 0.4713, 0.9194, 0.4194, 0.8395, 0.4661, 0.75, 0.4839, 0.75, 0.4896, 0.8417, 0.4713, 0.6875, 0.1875, 0.625, 0.1875, 0.6461, 0.256, 0.7086, 0.256, 0.625, 0.1875, 0.5625, 0.1875, 0.5836, 0.256, 0.6461, 0.256, 0.5625, 0.1875, 0.5, 0.1875, 0.5211, 0.256, 0.5836, 0.256, 0.5, 0.1875, 0.4375, 0.1875, 0.4586, 0.256, 0.5211, 0.256, 0.4375, 0.1875, 0.375, 0.1875, 0.3961, 0.256, 0.4586, 0.256, 0.375, 0.1875, 0.3125, 0.1875, 0.3336, 0.256, 0.3961, 0.256, 0.3125, 0.1875, 0.25, 0.1875, 0.2711, 0.256, 0.3336, 0.256, 0.25, 0.1875, 0.1875, 0.1875, 0.2086, 0.256, 0.2711, 0.256, 0.1875, 0.1875, 0.125, 0.1875, 0.1461, 0.256, 0.2086, 0.256, 0.125, 0.1875, 0.0625, 0.1875, 0.08359, 0.256, 0.1461, 0.256, 0.0625, 0.1875, 0.0, 0.1875, 0.02109, 0.256, 0.08359, 0.256, 1.0, 0.1875, 0.9375, 0.1875, 0.8742, 0.256, 0.9367, 0.256, 0.9375, 0.1875, 0.875, 0.1875, 0.8117, 0.256, 0.8742, 0.256, 0.875, 0.1875, 0.8125, 0.1875, 0.7492, 0.256, 0.8117, 0.256, 0.8125, 0.1875, 0.75, 0.1875, 0.6867, 0.256, 0.7492, 0.256, 0.8125, 1.0, 0.875, 1.0, 0.875, 1.0, 0.8125, 1.0, 0.8125, 0.1875, 0.8125, 0.2187, 0.75, 0.2188, 0.75, 0.1875, 0.875, 0.1875, 0.875, 0.2187, 0.8125, 0.2187, 0.8125, 0.1875, 0.9375, 0.1875, 0.9375, 0.2188, 0.875, 0.2187, 0.875, 0.1875, 1.0, 0.1875, 1.0, 0.2188, 0.9375, 0.2188, 0.9375, 0.1875, 0.0625, 0.1875, 0.0625, 0.2187, 0.0, 0.2188, 0.0, 0.1875, 0.125, 0.1875, 0.125, 0.2188, 0.0625, 0.2187, 0.0625, 0.1875, 0.1875, 0.1875, 0.1875, 0.2188, 0.125, 0.2188, 0.125, 0.1875, 0.25, 0.1875, 0.25, 0.2188, 0.1875, 0.2188, 0.1875, 0.1875, 0.3125, 0.1875, 0.3125, 0.2188, 0.25, 0.2188, 0.25, 0.1875, 0.375, 0.1875, 0.375, 0.2188, 0.3125, 0.2188, 0.3125, 0.1875, 0.4375, 0.1875, 0.4375, 0.2188, 0.375, 0.2188, 0.375, 0.1875, 0.5, 0.1875, 0.5, 0.2188, 0.4375, 0.2188, 0.4375, 0.1875, 0.5625, 0.1875, 0.5625, 0.2187, 0.5, 0.2188, 0.5, 0.1875, 0.625, 0.1875, 0.625, 0.2188, 0.5625, 0.2187, 0.5625, 0.1875, 0.6875, 0.1875, 0.6875, 0.2188, 0.625, 0.2188, 0.625, 0.1875, 0.75, 0.1875, 0.75, 0.2188, 0.6875, 0.2188, 0.6875, 0.1875])
me_cylinder.use_remesh_fix_poles = True
me_cylinder.use_remesh_preserve_attributes = False
me_cylinder.update()
me_cylinder_001 = bpy.data.meshes.new('Cylinder.001')
me_cylinder_001.from_pydata([(0.351, -8.568e-09, 1.015), (0.3416, -8.568e-09, 1.05), (0.3159, -8.568e-09, 1.076), (0.2808, -8.568e-09, 1.085), (0.2457, -8.568e-09, 1.076), (0.22, -8.568e-09, 1.05), (0.2106, -8.568e-09, 1.015), (0.22, -8.568e-09, 0.9797), (0.2457, -8.568e-09, 0.954), (0.2808, -8.568e-09, 0.9446), (0.3159, -8.568e-09, 0.954), (0.3416, -8.568e-09, 0.9797), (0.3443, 0.06848, 1.015), (0.335, 0.06664, 1.05), (0.3098, 0.06163, 1.076), (0.2754, 0.05478, 1.085), (0.241, 0.04794, 1.076), (0.2158, 0.04292, 1.05), (0.2066, 0.04109, 1.015), (0.2158, 0.04292, 0.9797), (0.241, 0.04794, 0.954), (0.2754, 0.05478, 0.9446), (0.3098, 0.06163, 0.954), (0.335, 0.06664, 0.9797), (0.3243, 0.1343, 1.015), (0.3156, 0.1307, 1.05), (0.2919, 0.1209, 1.076), (0.2594, 0.1075, 1.085), (0.227, 0.09403, 1.076), (0.2033, 0.0842, 1.05), (0.1946, 0.0806, 1.015), (0.2033, 0.0842, 0.9797), (0.227, 0.09403, 0.954), (0.2594, 0.1075, 0.9446), (0.2919, 0.1209, 0.954), (0.3156, 0.1307, 0.9797), (0.2919, 0.195, 1.015), (0.284, 0.1898, 1.05), (0.2627, 0.1755, 1.076), (0.2335, 0.156, 1.085), (0.2043, 0.1365, 1.076), (0.1829, 0.1222, 1.05), (0.1751, 0.117, 1.015), (0.1829, 0.1222, 0.9797), (0.2043, 0.1365, 0.954), (0.2335, 0.156, 0.9446), (0.2627, 0.1755, 0.954), (0.284, 0.1898, 0.9797), (0.2482, 0.2482, 1.015), (0.2416, 0.2416, 1.05), (0.2234, 0.2234, 1.076), (0.1986, 0.1986, 1.085), (0.1737, 0.1737, 1.076), (0.1556, 0.1556, 1.05), (0.1489, 0.1489, 1.015), (0.1556, 0.1556, 0.9797), (0.1737, 0.1737, 0.954), (0.1986, 0.1986, 0.9446), (0.2234, 0.2234, 0.954), (0.2416, 0.2416, 0.9797), (0.195, 0.2919, 1.015), (0.1898, 0.284, 1.05), (0.1755, 0.2627, 1.076), (0.156, 0.2335, 1.085), (0.1365, 0.2043, 1.076), (0.1222, 0.1829, 1.05), (0.117, 0.1751, 1.015), (0.1222, 0.1829, 0.9797), (0.1365, 0.2043, 0.954), (0.156, 0.2335, 0.9446), (0.1755, 0.2627, 0.954), (0.1898, 0.284, 0.9797), (0.1343, 0.3243, 1.015), (0.1307, 0.3156, 1.05), (0.1209, 0.2919, 1.076), (0.1075, 0.2594, 1.085), (0.09403, 0.227, 1.076), (0.0842, 0.2033, 1.05), (0.0806, 0.1946, 1.015), (0.0842, 0.2033, 0.9797), (0.09403, 0.227, 0.954), (0.1075, 0.2594, 0.9446), (0.1209, 0.2919, 0.954), (0.1307, 0.3156, 0.9797), (0.06848, 0.3443, 1.015), (0.06664, 0.335, 1.05), (0.06163, 0.3098, 1.076), (0.05478, 0.2754, 1.085), (0.04794, 0.241, 1.076), (0.04292, 0.2158, 1.05), (0.04109, 0.2066, 1.015), (0.04292, 0.2158, 0.9797), (0.04794, 0.241, 0.954), (0.05478, 0.2754, 0.9446), (0.06163, 0.3098, 0.954), (0.06664, 0.335, 0.9797), (2.114e-08, 0.351, 1.015), (2.043e-08, 0.3416, 1.05), (1.849e-08, 0.3159, 1.076), (1.584e-08, 0.2808, 1.085), (1.319e-08, 0.2457, 1.076), (1.125e-08, 0.22, 1.05), (1.054e-08, 0.2106, 1.015), (1.125e-08, 0.22, 0.9797), (1.319e-08, 0.2457, 0.954), (1.584e-08, 0.2808, 0.9446), (1.849e-08, 0.3159, 0.954), (2.043e-08, 0.3416, 0.9797), (-0.06848, 0.3443, 1.015), (-0.06664, 0.335, 1.05), (-0.06163, 0.3098, 1.076), (-0.05478, 0.2754, 1.085), (-0.04794, 0.241, 1.076), (-0.04292, 0.2158, 1.05), (-0.04109, 0.2066, 1.015), (-0.04292, 0.2158, 0.9797), (-0.04794, 0.241, 0.954), (-0.05478, 0.2754, 0.9446), (-0.06163, 0.3098, 0.954), (-0.06664, 0.335, 0.9797), (-0.1343, 0.3243, 1.015), (-0.1307, 0.3156, 1.05), (-0.1209, 0.2919, 1.076), (-0.1075, 0.2594, 1.085), (-0.09403, 0.227, 1.076), (-0.0842, 0.2033, 1.05), (-0.0806, 0.1946, 1.015), (-0.0842, 0.2033, 0.9797), (-0.09403, 0.227, 0.954), (-0.1075, 0.2594, 0.9446), (-0.1209, 0.2919, 0.954), (-0.1307, 0.3156, 0.9797), (-0.195, 0.2919, 1.015), (-0.1898, 0.284, 1.05), (-0.1755, 0.2627, 1.076), (-0.156, 0.2335, 1.085), (-0.1365, 0.2043, 1.076), (-0.1222, 0.1829, 1.05), (-0.117, 0.1751, 1.015), (-0.1222, 0.1829, 0.9797), (-0.1365, 0.2043, 0.954), (-0.156, 0.2335, 0.9446), (-0.1755, 0.2627, 0.954), (-0.1898, 0.284, 0.9797), (-0.2482, 0.2482, 1.015), (-0.2416, 0.2416, 1.05), (-0.2234, 0.2234, 1.076), (-0.1986, 0.1986, 1.085), (-0.1737, 0.1737, 1.076), (-0.1556, 0.1556, 1.05), (-0.1489, 0.1489, 1.015), (-0.1556, 0.1556, 0.9797), (-0.1737, 0.1737, 0.954), (-0.1986, 0.1986, 0.9446), (-0.2234, 0.2234, 0.954), (-0.2416, 0.2416, 0.9797), (-0.2919, 0.195, 1.015), (-0.284, 0.1898, 1.05), (-0.2627, 0.1755, 1.076), (-0.2335, 0.156, 1.085), (-0.2043, 0.1365, 1.076), (-0.1829, 0.1222, 1.05), (-0.1751, 0.117, 1.015), (-0.1829, 0.1222, 0.9797), (-0.2043, 0.1365, 0.954), (-0.2335, 0.156, 0.9446), (-0.2627, 0.1755, 0.954), (-0.284, 0.1898, 0.9797), (-0.3243, 0.1343, 1.015), (-0.3156, 0.1307, 1.05), (-0.2919, 0.1209, 1.076), (-0.2594, 0.1075, 1.085), (-0.227, 0.09403, 1.076), (-0.2033, 0.0842, 1.05), (-0.1946, 0.0806, 1.015), (-0.2033, 0.0842, 0.9797), (-0.227, 0.09403, 0.954), (-0.2594, 0.1075, 0.9446), (-0.2919, 0.1209, 0.954), (-0.3156, 0.1307, 0.9797), (-0.3443, 0.06848, 1.015), (-0.335, 0.06664, 1.05), (-0.3098, 0.06163, 1.076), (-0.2754, 0.05478, 1.085), (-0.241, 0.04794, 1.076), (-0.2158, 0.04292, 1.05), (-0.2066, 0.04109, 1.015), (-0.2158, 0.04292, 0.9797), (-0.241, 0.04794, 0.954), (-0.2754, 0.05478, 0.9446), (-0.3098, 0.06163, 0.954), (-0.335, 0.06664, 0.9797), (-0.351, 2.212e-08, 1.015), (-0.3416, 2.13e-08, 1.05), (-0.3159, 1.905e-08, 1.076), (-0.2808, 1.598e-08, 1.085), (-0.2457, 1.291e-08, 1.076), (-0.22, 1.067e-08, 1.05), (-0.2106, 9.844e-09, 1.015), (-0.22, 1.067e-08, 0.9797), (-0.2457, 1.291e-08, 0.954), (-0.2808, 1.598e-08, 0.9446), (-0.3159, 1.905e-08, 0.954), (-0.3416, 2.13e-08, 0.9797), (-0.3443, -0.06848, 1.015), (-0.335, -0.06664, 1.05), (-0.3098, -0.06163, 1.076), (-0.2754, -0.05478, 1.085), (-0.241, -0.04794, 1.076), (-0.2158, -0.04292, 1.05), (-0.2066, -0.04109, 1.015), (-0.2158, -0.04292, 0.9797), (-0.241, -0.04794, 0.954), (-0.2754, -0.05478, 0.9446), (-0.3098, -0.06163, 0.954), (-0.335, -0.06664, 0.9797), (-0.3243, -0.1343, 1.015), (-0.3156, -0.1307, 1.05), (-0.2919, -0.1209, 1.076), (-0.2594, -0.1075, 1.085), (-0.227, -0.09403, 1.076), (-0.2033, -0.0842, 1.05), (-0.1946, -0.0806, 1.015), (-0.2033, -0.0842, 0.9797), (-0.227, -0.09403, 0.954), (-0.2594, -0.1075, 0.9446), (-0.2919, -0.1209, 0.954), (-0.3156, -0.1307, 0.9797), (-0.2919, -0.195, 1.015), (-0.284, -0.1898, 1.05), (-0.2627, -0.1755, 1.076), (-0.2335, -0.156, 1.085), (-0.2043, -0.1365, 1.076), (-0.1829, -0.1222, 1.05), (-0.1751, -0.117, 1.015), (-0.1829, -0.1222, 0.9797), (-0.2043, -0.1365, 0.954), (-0.2335, -0.156, 0.9446), (-0.2627, -0.1755, 0.954), (-0.284, -0.1898, 0.9797), (-0.2482, -0.2482, 1.015), (-0.2416, -0.2416, 1.05), (-0.2234, -0.2234, 1.076), (-0.1986, -0.1986, 1.085), (-0.1737, -0.1737, 1.076), (-0.1556, -0.1556, 1.05), (-0.1489, -0.1489, 1.015), (-0.1556, -0.1556, 0.9797), (-0.1737, -0.1737, 0.954), (-0.1986, -0.1986, 0.9446), (-0.2234, -0.2234, 0.954), (-0.2416, -0.2416, 0.9797), (-0.195, -0.2919, 1.015), (-0.1898, -0.284, 1.05), (-0.1755, -0.2627, 1.076), (-0.156, -0.2335, 1.085), (-0.1365, -0.2043, 1.076), (-0.1222, -0.1829, 1.05), (-0.117, -0.1751, 1.015), (-0.1222, -0.1829, 0.9797), (-0.1365, -0.2043, 0.954), (-0.156, -0.2335, 0.9446), (-0.1755, -0.2627, 0.954), (-0.1898, -0.284, 0.9797), (-0.1343, -0.3243, 1.015), (-0.1307, -0.3156, 1.05), (-0.1209, -0.2919, 1.076), (-0.1075, -0.2594, 1.085), (-0.09403, -0.227, 1.076), (-0.0842, -0.2033, 1.05), (-0.0806, -0.1946, 1.015), (-0.0842, -0.2033, 0.9797), (-0.09403, -0.227, 0.954), (-0.1075, -0.2594, 0.9446), (-0.1209, -0.2919, 0.954), (-0.1307, -0.3156, 0.9797), (-0.06848, -0.3443, 1.015), (-0.06664, -0.335, 1.05), (-0.06163, -0.3098, 1.076), (-0.05478, -0.2754, 1.085), (-0.04794, -0.241, 1.076), (-0.04292, -0.2158, 1.05), (-0.04109, -0.2066, 1.015), (-0.04292, -0.2158, 0.9797), (-0.04794, -0.241, 0.954), (-0.05478, -0.2754, 0.9446), (-0.06163, -0.3098, 0.954), (-0.06664, -0.335, 0.9797), (2.114e-08, -0.351, 1.015), (2.043e-08, -0.3416, 1.05), (1.849e-08, -0.3159, 1.076), (1.584e-08, -0.2808, 1.085), (1.319e-08, -0.2457, 1.076), (1.125e-08, -0.22, 1.05), (1.054e-08, -0.2106, 1.015), (1.125e-08, -0.22, 0.9797), (1.319e-08, -0.2457, 0.954), (1.584e-08, -0.2808, 0.9446), (1.849e-08, -0.3159, 0.954), (2.043e-08, -0.3416, 0.9797), (0.06848, -0.3443, 1.015), (0.06664, -0.335, 1.05), (0.06163, -0.3098, 1.076), (0.05478, -0.2754, 1.085), (0.04794, -0.241, 1.076), (0.04292, -0.2158, 1.05), (0.04109, -0.2066, 1.015), (0.04292, -0.2158, 0.9797), (0.04794, -0.241, 0.954), (0.05478, -0.2754, 0.9446), (0.06163, -0.3098, 0.954), (0.06664, -0.335, 0.9797), (0.1343, -0.3243, 1.015), (0.1307, -0.3156, 1.05), (0.1209, -0.2919, 1.076), (0.1075, -0.2594, 1.085), (0.09403, -0.227, 1.076), (0.0842, -0.2033, 1.05), (0.0806, -0.1946, 1.015), (0.0842, -0.2033, 0.9797), (0.09403, -0.227, 0.954), (0.1075, -0.2594, 0.9446), (0.1209, -0.2919, 0.954), (0.1307, -0.3156, 0.9797), (0.195, -0.2919, 1.015), (0.1898, -0.284, 1.05), (0.1755, -0.2627, 1.076), (0.156, -0.2335, 1.085), (0.1365, -0.2043, 1.076), (0.1222, -0.1829, 1.05), (0.117, -0.1751, 1.015), (0.1222, -0.1829, 0.9797), (0.1365, -0.2043, 0.954), (0.156, -0.2335, 0.9446), (0.1755, -0.2627, 0.954), (0.1898, -0.284, 0.9797), (0.2482, -0.2482, 1.015), (0.2416, -0.2416, 1.05), (0.2234, -0.2234, 1.076), (0.1986, -0.1986, 1.085), (0.1737, -0.1737, 1.076), (0.1556, -0.1556, 1.05), (0.1489, -0.1489, 1.015), (0.1556, -0.1556, 0.9797), (0.1737, -0.1737, 0.954), (0.1986, -0.1986, 0.9446), (0.2234, -0.2234, 0.954), (0.2416, -0.2416, 0.9797), (0.2919, -0.195, 1.015), (0.284, -0.1898, 1.05), (0.2627, -0.1755, 1.076), (0.2335, -0.156, 1.085), (0.2043, -0.1365, 1.076), (0.1829, -0.1222, 1.05), (0.1751, -0.117, 1.015), (0.1829, -0.1222, 0.9797), (0.2043, -0.1365, 0.954), (0.2335, -0.156, 0.9446), (0.2627, -0.1755, 0.954), (0.284, -0.1898, 0.9797), (0.3243, -0.1343, 1.015), (0.3156, -0.1307, 1.05), (0.2919, -0.1209, 1.076), (0.2594, -0.1075, 1.085), (0.227, -0.09403, 1.076), (0.2033, -0.0842, 1.05), (0.1946, -0.0806, 1.015), (0.2033, -0.0842, 0.9797), (0.227, -0.09403, 0.954), (0.2594, -0.1075, 0.9446), (0.2919, -0.1209, 0.954), (0.3156, -0.1307, 0.9797), (0.3443, -0.06848, 1.015), (0.335, -0.06664, 1.05), (0.3098, -0.06163, 1.076), (0.2754, -0.05478, 1.085), (0.241, -0.04794, 1.076), (0.2158, -0.04292, 1.05), (0.2066, -0.04109, 1.015), (0.2158, -0.04292, 0.9797), (0.241, -0.04794, 0.954), (0.2754, -0.05478, 0.9446), (0.3098, -0.06163, 0.954), (0.335, -0.06664, 0.9797)], [], [(0, 12, 13, 1), (1, 13, 14, 2), (2, 14, 15, 3), (3, 15, 16, 4), (4, 16, 17, 5), (5, 17, 18, 6), (6, 18, 19, 7), (7, 19, 20, 8), (8, 20, 21, 9), (9, 21, 22, 10), (10, 22, 23, 11), (11, 23, 12, 0), (12, 24, 25, 13), (13, 25, 26, 14), (14, 26, 27, 15), (15, 27, 28, 16), (16, 28, 29, 17), (17, 29, 30, 18), (18, 30, 31, 19), (19, 31, 32, 20), (20, 32, 33, 21), (21, 33, 34, 22), (22, 34, 35, 23), (23, 35, 24, 12), (24, 36, 37, 25), (25, 37, 38, 26), (26, 38, 39, 27), (27, 39, 40, 28), (28, 40, 41, 29), (29, 41, 42, 30), (30, 42, 43, 31), (31, 43, 44, 32), (32, 44, 45, 33), (33, 45, 46, 34), (34, 46, 47, 35), (35, 47, 36, 24), (36, 48, 49, 37), (37, 49, 50, 38), (38, 50, 51, 39), (39, 51, 52, 40), (40, 52, 53, 41), (41, 53, 54, 42), (42, 54, 55, 43), (43, 55, 56, 44), (44, 56, 57, 45), (45, 57, 58, 46), (46, 58, 59, 47), (47, 59, 48, 36), (48, 60, 61, 49), (49, 61, 62, 50), (50, 62, 63, 51), (51, 63, 64, 52), (52, 64, 65, 53), (53, 65, 66, 54), (54, 66, 67, 55), (55, 67, 68, 56), (56, 68, 69, 57), (57, 69, 70, 58), (58, 70, 71, 59), (59, 71, 60, 48), (60, 72, 73, 61), (61, 73, 74, 62), (62, 74, 75, 63), (63, 75, 76, 64), (64, 76, 77, 65), (65, 77, 78, 66), (66, 78, 79, 67), (67, 79, 80, 68), (68, 80, 81, 69), (69, 81, 82, 70), (70, 82, 83, 71), (71, 83, 72, 60), (72, 84, 85, 73), (73, 85, 86, 74), (74, 86, 87, 75), (75, 87, 88, 76), (76, 88, 89, 77), (77, 89, 90, 78), (78, 90, 91, 79), (79, 91, 92, 80), (80, 92, 93, 81), (81, 93, 94, 82), (82, 94, 95, 83), (83, 95, 84, 72), (84, 96, 97, 85), (85, 97, 98, 86), (86, 98, 99, 87), (87, 99, 100, 88), (88, 100, 101, 89), (89, 101, 102, 90), (90, 102, 103, 91), (91, 103, 104, 92), (92, 104, 105, 93), (93, 105, 106, 94), (94, 106, 107, 95), (95, 107, 96, 84), (96, 108, 109, 97), (97, 109, 110, 98), (98, 110, 111, 99), (99, 111, 112, 100), (100, 112, 113, 101), (101, 113, 114, 102), (102, 114, 115, 103), (103, 115, 116, 104), (104, 116, 117, 105), (105, 117, 118, 106), (106, 118, 119, 107), (107, 119, 108, 96), (108, 120, 121, 109), (109, 121, 122, 110), (110, 122, 123, 111), (111, 123, 124, 112), (112, 124, 125, 113), (113, 125, 126, 114), (114, 126, 127, 115), (115, 127, 128, 116), (116, 128, 129, 117), (117, 129, 130, 118), (118, 130, 131, 119), (119, 131, 120, 108), (120, 132, 133, 121), (121, 133, 134, 122), (122, 134, 135, 123), (123, 135, 136, 124), (124, 136, 137, 125), (125, 137, 138, 126), (126, 138, 139, 127), (127, 139, 140, 128), (128, 140, 141, 129), (129, 141, 142, 130), (130, 142, 143, 131), (131, 143, 132, 120), (132, 144, 145, 133), (133, 145, 146, 134), (134, 146, 147, 135), (135, 147, 148, 136), (136, 148, 149, 137), (137, 149, 150, 138), (138, 150, 151, 139), (139, 151, 152, 140), (140, 152, 153, 141), (141, 153, 154, 142), (142, 154, 155, 143), (143, 155, 144, 132), (144, 156, 157, 145), (145, 157, 158, 146), (146, 158, 159, 147), (147, 159, 160, 148), (148, 160, 161, 149), (149, 161, 162, 150), (150, 162, 163, 151), (151, 163, 164, 152), (152, 164, 165, 153), (153, 165, 166, 154), (154, 166, 167, 155), (155, 167, 156, 144), (156, 168, 169, 157), (157, 169, 170, 158), (158, 170, 171, 159), (159, 171, 172, 160), (160, 172, 173, 161), (161, 173, 174, 162), (162, 174, 175, 163), (163, 175, 176, 164), (164, 176, 177, 165), (165, 177, 178, 166), (166, 178, 179, 167), (167, 179, 168, 156), (168, 180, 181, 169), (169, 181, 182, 170), (170, 182, 183, 171), (171, 183, 184, 172), (172, 184, 185, 173), (173, 185, 186, 174), (174, 186, 187, 175), (175, 187, 188, 176), (176, 188, 189, 177), (177, 189, 190, 178), (178, 190, 191, 179), (179, 191, 180, 168), (180, 192, 193, 181), (181, 193, 194, 182), (182, 194, 195, 183), (183, 195, 196, 184), (184, 196, 197, 185), (185, 197, 198, 186), (186, 198, 199, 187), (187, 199, 200, 188), (188, 200, 201, 189), (189, 201, 202, 190), (190, 202, 203, 191), (191, 203, 192, 180), (192, 204, 205, 193), (193, 205, 206, 194), (194, 206, 207, 195), (195, 207, 208, 196), (196, 208, 209, 197), (197, 209, 210, 198), (198, 210, 211, 199), (199, 211, 212, 200), (200, 212, 213, 201), (201, 213, 214, 202), (202, 214, 215, 203), (203, 215, 204, 192), (204, 216, 217, 205), (205, 217, 218, 206), (206, 218, 219, 207), (207, 219, 220, 208), (208, 220, 221, 209), (209, 221, 222, 210), (210, 222, 223, 211), (211, 223, 224, 212), (212, 224, 225, 213), (213, 225, 226, 214), (214, 226, 227, 215), (215, 227, 216, 204), (216, 228, 229, 217), (217, 229, 230, 218), (218, 230, 231, 219), (219, 231, 232, 220), (220, 232, 233, 221), (221, 233, 234, 222), (222, 234, 235, 223), (223, 235, 236, 224), (224, 236, 237, 225), (225, 237, 238, 226), (226, 238, 239, 227), (227, 239, 228, 216), (228, 240, 241, 229), (229, 241, 242, 230), (230, 242, 243, 231), (231, 243, 244, 232), (232, 244, 245, 233), (233, 245, 246, 234), (234, 246, 247, 235), (235, 247, 248, 236), (236, 248, 249, 237), (237, 249, 250, 238), (238, 250, 251, 239), (239, 251, 240, 228), (240, 252, 253, 241), (241, 253, 254, 242), (242, 254, 255, 243), (243, 255, 256, 244), (244, 256, 257, 245), (245, 257, 258, 246), (246, 258, 259, 247), (247, 259, 260, 248), (248, 260, 261, 249), (249, 261, 262, 250), (250, 262, 263, 251), (251, 263, 252, 240), (252, 264, 265, 253), (253, 265, 266, 254), (254, 266, 267, 255), (255, 267, 268, 256), (256, 268, 269, 257), (257, 269, 270, 258), (258, 270, 271, 259), (259, 271, 272, 260), (260, 272, 273, 261), (261, 273, 274, 262), (262, 274, 275, 263), (263, 275, 264, 252), (264, 276, 277, 265), (265, 277, 278, 266), (266, 278, 279, 267), (267, 279, 280, 268), (268, 280, 281, 269), (269, 281, 282, 270), (270, 282, 283, 271), (271, 283, 284, 272), (272, 284, 285, 273), (273, 285, 286, 274), (274, 286, 287, 275), (275, 287, 276, 264), (276, 288, 289, 277), (277, 289, 290, 278), (278, 290, 291, 279), (279, 291, 292, 280), (280, 292, 293, 281), (281, 293, 294, 282), (282, 294, 295, 283), (283, 295, 296, 284), (284, 296, 297, 285), (285, 297, 298, 286), (286, 298, 299, 287), (287, 299, 288, 276), (288, 300, 301, 289), (289, 301, 302, 290), (290, 302, 303, 291), (291, 303, 304, 292), (292, 304, 305, 293), (293, 305, 306, 294), (294, 306, 307, 295), (295, 307, 308, 296), (296, 308, 309, 297), (297, 309, 310, 298), (298, 310, 311, 299), (299, 311, 300, 288), (300, 312, 313, 301), (301, 313, 314, 302), (302, 314, 315, 303), (303, 315, 316, 304), (304, 316, 317, 305), (305, 317, 318, 306), (306, 318, 319, 307), (307, 319, 320, 308), (308, 320, 321, 309), (309, 321, 322, 310), (310, 322, 323, 311), (311, 323, 312, 300), (312, 324, 325, 313), (313, 325, 326, 314), (314, 326, 327, 315), (315, 327, 328, 316), (316, 328, 329, 317), (317, 329, 330, 318), (318, 330, 331, 319), (319, 331, 332, 320), (320, 332, 333, 321), (321, 333, 334, 322), (322, 334, 335, 323), (323, 335, 324, 312), (324, 336, 337, 325), (325, 337, 338, 326), (326, 338, 339, 327), (327, 339, 340, 328), (328, 340, 341, 329), (329, 341, 342, 330), (330, 342, 343, 331), (331, 343, 344, 332), (332, 344, 345, 333), (333, 345, 346, 334), (334, 346, 347, 335), (335, 347, 336, 324), (336, 348, 349, 337), (337, 349, 350, 338), (338, 350, 351, 339), (339, 351, 352, 340), (340, 352, 353, 341), (341, 353, 354, 342), (342, 354, 355, 343), (343, 355, 356, 344), (344, 356, 357, 345), (345, 357, 358, 346), (346, 358, 359, 347), (347, 359, 348, 336), (348, 360, 361, 349), (349, 361, 362, 350), (350, 362, 363, 351), (351, 363, 364, 352), (352, 364, 365, 353), (353, 365, 366, 354), (354, 366, 367, 355), (355, 367, 368, 356), (356, 368, 369, 357), (357, 369, 370, 358), (358, 370, 371, 359), (359, 371, 360, 348), (360, 372, 373, 361), (361, 373, 374, 362), (362, 374, 375, 363), (363, 375, 376, 364), (364, 376, 377, 365), (365, 377, 378, 366), (366, 378, 379, 367), (367, 379, 380, 368), (368, 380, 381, 369), (369, 381, 382, 370), (370, 382, 383, 371), (371, 383, 372, 360), (372, 0, 1, 373), (373, 1, 2, 374), (374, 2, 3, 375), (375, 3, 4, 376), (376, 4, 5, 377), (377, 5, 6, 378), (378, 6, 7, 379), (379, 7, 8, 380), (380, 8, 9, 381), (381, 9, 10, 382), (382, 10, 11, 383), (383, 11, 0, 372)])
me_cylinder_001.polygons.foreach_set('use_smooth', [True] * 384)
_uv = me_cylinder_001.uv_layers.new(name='UVMap')
_uv.uv.foreach_set('vector', [0.5, 0.5, 0.5312, 0.5, 0.5312, 0.5833, 0.5, 0.5833, 0.5, 0.5833, 0.5312, 0.5833, 0.5312, 0.6667, 0.5, 0.6667, 0.5, 0.6667, 0.5312, 0.6667, 0.5312, 0.75, 0.5, 0.75, 0.5, 0.75, 0.5312, 0.75, 0.5312, 0.8333, 0.5, 0.8333, 0.5, 0.8333, 0.5312, 0.8333, 0.5312, 0.9167, 0.5, 0.9167, 0.5, 0.9167, 0.5312, 0.9167, 0.5312, 1.0, 0.5, 1.0, 0.5, 2.22e-16, 0.5312, 2.22e-16, 0.5312, 0.08333, 0.5, 0.08333, 0.5, 0.08333, 0.5312, 0.08333, 0.5312, 0.1667, 0.5, 0.1667, 0.5, 0.1667, 0.5312, 0.1667, 0.5312, 0.25, 0.5, 0.25, 0.5, 0.25, 0.5312, 0.25, 0.5312, 0.3333, 0.5, 0.3333, 0.5, 0.3333, 0.5312, 0.3333, 0.5312, 0.4167, 0.5, 0.4167, 0.5, 0.4167, 0.5312, 0.4167, 0.5312, 0.5, 0.5, 0.5, 0.5312, 0.5, 0.5625, 0.5, 0.5625, 0.5833, 0.5312, 0.5833, 0.5312, 0.5833, 0.5625, 0.5833, 0.5625, 0.6667, 0.5312, 0.6667, 0.5312, 0.6667, 0.5625, 0.6667, 0.5625, 0.75, 0.5312, 0.75, 0.5312, 0.75, 0.5625, 0.75, 0.5625, 0.8333, 0.5312, 0.8333, 0.5312, 0.8333, 0.5625, 0.8333, 0.5625, 0.9167, 0.5312, 0.9167, 0.5312, 0.9167, 0.5625, 0.9167, 0.5625, 1.0, 0.5312, 1.0, 0.5312, 2.22e-16, 0.5625, 2.22e-16, 0.5625, 0.08333, 0.5312, 0.08333, 0.5312, 0.08333, 0.5625, 0.08333, 0.5625, 0.1667, 0.5312, 0.1667, 0.5312, 0.1667, 0.5625, 0.1667, 0.5625, 0.25, 0.5312, 0.25, 0.5312, 0.25, 0.5625, 0.25, 0.5625, 0.3333, 0.5312, 0.3333, 0.5312, 0.3333, 0.5625, 0.3333, 0.5625, 0.4167, 0.5312, 0.4167, 0.5312, 0.4167, 0.5625, 0.4167, 0.5625, 0.5, 0.5312, 0.5, 0.5625, 0.5, 0.5938, 0.5, 0.5938, 0.5833, 0.5625, 0.5833, 0.5625, 0.5833, 0.5938, 0.5833, 0.5938, 0.6667, 0.5625, 0.6667, 0.5625, 0.6667, 0.5938, 0.6667, 0.5938, 0.75, 0.5625, 0.75, 0.5625, 0.75, 0.5938, 0.75, 0.5938, 0.8333, 0.5625, 0.8333, 0.5625, 0.8333, 0.5938, 0.8333, 0.5938, 0.9167, 0.5625, 0.9167, 0.5625, 0.9167, 0.5938, 0.9167, 0.5938, 1.0, 0.5625, 1.0, 0.5625, 2.22e-16, 0.5938, 2.22e-16, 0.5938, 0.08333, 0.5625, 0.08333, 0.5625, 0.08333, 0.5938, 0.08333, 0.5938, 0.1667, 0.5625, 0.1667, 0.5625, 0.1667, 0.5938, 0.1667, 0.5938, 0.25, 0.5625, 0.25, 0.5625, 0.25, 0.5938, 0.25, 0.5938, 0.3333, 0.5625, 0.3333, 0.5625, 0.3333, 0.5938, 0.3333, 0.5938, 0.4167, 0.5625, 0.4167, 0.5625, 0.4167, 0.5938, 0.4167, 0.5938, 0.5, 0.5625, 0.5, 0.5938, 0.5, 0.625, 0.5, 0.625, 0.5833, 0.5938, 0.5833, 0.5938, 0.5833, 0.625, 0.5833, 0.625, 0.6667, 0.5938, 0.6667, 0.5938, 0.6667, 0.625, 0.6667, 0.625, 0.75, 0.5938, 0.75, 0.5938, 0.75, 0.625, 0.75, 0.625, 0.8333, 0.5938, 0.8333, 0.5938, 0.8333, 0.625, 0.8333, 0.625, 0.9167, 0.5938, 0.9167, 0.5938, 0.9167, 0.625, 0.9167, 0.625, 1.0, 0.5938, 1.0, 0.5938, 2.22e-16, 0.625, 2.22e-16, 0.625, 0.08333, 0.5938, 0.08333, 0.5938, 0.08333, 0.625, 0.08333, 0.625, 0.1667, 0.5938, 0.1667, 0.5938, 0.1667, 0.625, 0.1667, 0.625, 0.25, 0.5938, 0.25, 0.5938, 0.25, 0.625, 0.25, 0.625, 0.3333, 0.5938, 0.3333, 0.5938, 0.3333, 0.625, 0.3333, 0.625, 0.4167, 0.5938, 0.4167, 0.5938, 0.4167, 0.625, 0.4167, 0.625, 0.5, 0.5938, 0.5, 0.625, 0.5, 0.6562, 0.5, 0.6562, 0.5833, 0.625, 0.5833, 0.625, 0.5833, 0.6562, 0.5833, 0.6562, 0.6667, 0.625, 0.6667, 0.625, 0.6667, 0.6562, 0.6667, 0.6562, 0.75, 0.625, 0.75, 0.625, 0.75, 0.6562, 0.75, 0.6562, 0.8333, 0.625, 0.8333, 0.625, 0.8333, 0.6562, 0.8333, 0.6562, 0.9167, 0.625, 0.9167, 0.625, 0.9167, 0.6562, 0.9167, 0.6562, 1.0, 0.625, 1.0, 0.625, 2.22e-16, 0.6562, 2.22e-16, 0.6562, 0.08333, 0.625, 0.08333, 0.625, 0.08333, 0.6562, 0.08333, 0.6562, 0.1667, 0.625, 0.1667, 0.625, 0.1667, 0.6562, 0.1667, 0.6562, 0.25, 0.625, 0.25, 0.625, 0.25, 0.6562, 0.25, 0.6562, 0.3333, 0.625, 0.3333, 0.625, 0.3333, 0.6562, 0.3333, 0.6562, 0.4167, 0.625, 0.4167, 0.625, 0.4167, 0.6562, 0.4167, 0.6562, 0.5, 0.625, 0.5, 0.6562, 0.5, 0.6875, 0.5, 0.6875, 0.5833, 0.6562, 0.5833, 0.6562, 0.5833, 0.6875, 0.5833, 0.6875, 0.6667, 0.6562, 0.6667, 0.6562, 0.6667, 0.6875, 0.6667, 0.6875, 0.75, 0.6562, 0.75, 0.6562, 0.75, 0.6875, 0.75, 0.6875, 0.8333, 0.6562, 0.8333, 0.6562, 0.8333, 0.6875, 0.8333, 0.6875, 0.9167, 0.6562, 0.9167, 0.6562, 0.9167, 0.6875, 0.9167, 0.6875, 1.0, 0.6562, 1.0, 0.6562, 2.22e-16, 0.6875, 2.22e-16, 0.6875, 0.08333, 0.6562, 0.08333, 0.6562, 0.08333, 0.6875, 0.08333, 0.6875, 0.1667, 0.6562, 0.1667, 0.6562, 0.1667, 0.6875, 0.1667, 0.6875, 0.25, 0.6562, 0.25, 0.6562, 0.25, 0.6875, 0.25, 0.6875, 0.3333, 0.6562, 0.3333, 0.6562, 0.3333, 0.6875, 0.3333, 0.6875, 0.4167, 0.6562, 0.4167, 0.6562, 0.4167, 0.6875, 0.4167, 0.6875, 0.5, 0.6562, 0.5, 0.6875, 0.5, 0.7188, 0.5, 0.7188, 0.5833, 0.6875, 0.5833, 0.6875, 0.5833, 0.7188, 0.5833, 0.7188, 0.6667, 0.6875, 0.6667, 0.6875, 0.6667, 0.7188, 0.6667, 0.7188, 0.75, 0.6875, 0.75, 0.6875, 0.75, 0.7188, 0.75, 0.7188, 0.8333, 0.6875, 0.8333, 0.6875, 0.8333, 0.7188, 0.8333, 0.7188, 0.9167, 0.6875, 0.9167, 0.6875, 0.9167, 0.7188, 0.9167, 0.7188, 1.0, 0.6875, 1.0, 0.6875, 2.22e-16, 0.7188, 2.22e-16, 0.7188, 0.08333, 0.6875, 0.08333, 0.6875, 0.08333, 0.7188, 0.08333, 0.7188, 0.1667, 0.6875, 0.1667, 0.6875, 0.1667, 0.7188, 0.1667, 0.7188, 0.25, 0.6875, 0.25, 0.6875, 0.25, 0.7188, 0.25, 0.7188, 0.3333, 0.6875, 0.3333, 0.6875, 0.3333, 0.7188, 0.3333, 0.7188, 0.4167, 0.6875, 0.4167, 0.6875, 0.4167, 0.7188, 0.4167, 0.7188, 0.5, 0.6875, 0.5, 0.7188, 0.5, 0.75, 0.5, 0.75, 0.5833, 0.7188, 0.5833, 0.7188, 0.5833, 0.75, 0.5833, 0.75, 0.6667, 0.7188, 0.6667, 0.7188, 0.6667, 0.75, 0.6667, 0.75, 0.75, 0.7188, 0.75, 0.7188, 0.75, 0.75, 0.75, 0.75, 0.8333, 0.7188, 0.8333, 0.7188, 0.8333, 0.75, 0.8333, 0.75, 0.9167, 0.7188, 0.9167, 0.7188, 0.9167, 0.75, 0.9167, 0.75, 1.0, 0.7188, 1.0, 0.7188, 2.22e-16, 0.75, 2.22e-16, 0.75, 0.08333, 0.7188, 0.08333, 0.7188, 0.08333, 0.75, 0.08333, 0.75, 0.1667, 0.7188, 0.1667, 0.7188, 0.1667, 0.75, 0.1667, 0.75, 0.25, 0.7188, 0.25, 0.7188, 0.25, 0.75, 0.25, 0.75, 0.3333, 0.7188, 0.3333, 0.7188, 0.3333, 0.75, 0.3333, 0.75, 0.4167, 0.7188, 0.4167, 0.7188, 0.4167, 0.75, 0.4167, 0.75, 0.5, 0.7188, 0.5, 0.75, 0.5, 0.7812, 0.5, 0.7812, 0.5833, 0.75, 0.5833, 0.75, 0.5833, 0.7812, 0.5833, 0.7812, 0.6667, 0.75, 0.6667, 0.75, 0.6667, 0.7812, 0.6667, 0.7812, 0.75, 0.75, 0.75, 0.75, 0.75, 0.7812, 0.75, 0.7812, 0.8333, 0.75, 0.8333, 0.75, 0.8333, 0.7812, 0.8333, 0.7812, 0.9167, 0.75, 0.9167, 0.75, 0.9167, 0.7812, 0.9167, 0.7812, 1.0, 0.75, 1.0, 0.75, 2.22e-16, 0.7812, 2.22e-16, 0.7812, 0.08333, 0.75, 0.08333, 0.75, 0.08333, 0.7812, 0.08333, 0.7812, 0.1667, 0.75, 0.1667, 0.75, 0.1667, 0.7812, 0.1667, 0.7812, 0.25, 0.75, 0.25, 0.75, 0.25, 0.7812, 0.25, 0.7812, 0.3333, 0.75, 0.3333, 0.75, 0.3333, 0.7812, 0.3333, 0.7812, 0.4167, 0.75, 0.4167, 0.75, 0.4167, 0.7812, 0.4167, 0.7812, 0.5, 0.75, 0.5, 0.7812, 0.5, 0.8125, 0.5, 0.8125, 0.5833, 0.7812, 0.5833, 0.7812, 0.5833, 0.8125, 0.5833, 0.8125, 0.6667, 0.7812, 0.6667, 0.7812, 0.6667, 0.8125, 0.6667, 0.8125, 0.75, 0.7812, 0.75, 0.7812, 0.75, 0.8125, 0.75, 0.8125, 0.8333, 0.7812, 0.8333, 0.7812, 0.8333, 0.8125, 0.8333, 0.8125, 0.9167, 0.7812, 0.9167, 0.7812, 0.9167, 0.8125, 0.9167, 0.8125, 1.0, 0.7812, 1.0, 0.7812, 2.22e-16, 0.8125, 2.22e-16, 0.8125, 0.08333, 0.7812, 0.08333, 0.7812, 0.08333, 0.8125, 0.08333, 0.8125, 0.1667, 0.7812, 0.1667, 0.7812, 0.1667, 0.8125, 0.1667, 0.8125, 0.25, 0.7812, 0.25, 0.7812, 0.25, 0.8125, 0.25, 0.8125, 0.3333, 0.7812, 0.3333, 0.7812, 0.3333, 0.8125, 0.3333, 0.8125, 0.4167, 0.7812, 0.4167, 0.7812, 0.4167, 0.8125, 0.4167, 0.8125, 0.5, 0.7812, 0.5, 0.8125, 0.5, 0.8438, 0.5, 0.8438, 0.5833, 0.8125, 0.5833, 0.8125, 0.5833, 0.8438, 0.5833, 0.8438, 0.6667, 0.8125, 0.6667, 0.8125, 0.6667, 0.8438, 0.6667, 0.8438, 0.75, 0.8125, 0.75, 0.8125, 0.75, 0.8438, 0.75, 0.8438, 0.8333, 0.8125, 0.8333, 0.8125, 0.8333, 0.8438, 0.8333, 0.8438, 0.9167, 0.8125, 0.9167, 0.8125, 0.9167, 0.8438, 0.9167, 0.8438, 1.0, 0.8125, 1.0, 0.8125, 2.22e-16, 0.8438, 2.22e-16, 0.8438, 0.08333, 0.8125, 0.08333, 0.8125, 0.08333, 0.8438, 0.08333, 0.8438, 0.1667, 0.8125, 0.1667, 0.8125, 0.1667, 0.8438, 0.1667, 0.8438, 0.25, 0.8125, 0.25, 0.8125, 0.25, 0.8438, 0.25, 0.8438, 0.3333, 0.8125, 0.3333, 0.8125, 0.3333, 0.8438, 0.3333, 0.8438, 0.4167, 0.8125, 0.4167, 0.8125, 0.4167, 0.8438, 0.4167, 0.8438, 0.5, 0.8125, 0.5, 0.8438, 0.5, 0.875, 0.5, 0.875, 0.5833, 0.8438, 0.5833, 0.8438, 0.5833, 0.875, 0.5833, 0.875, 0.6667, 0.8438, 0.6667, 0.8438, 0.6667, 0.875, 0.6667, 0.875, 0.75, 0.8438, 0.75, 0.8438, 0.75, 0.875, 0.75, 0.875, 0.8333, 0.8438, 0.8333, 0.8438, 0.8333, 0.875, 0.8333, 0.875, 0.9167, 0.8438, 0.9167, 0.8438, 0.9167, 0.875, 0.9167, 0.875, 1.0, 0.8438, 1.0, 0.8438, 2.22e-16, 0.875, 2.22e-16, 0.875, 0.08333, 0.8438, 0.08333, 0.8438, 0.08333, 0.875, 0.08333, 0.875, 0.1667, 0.8438, 0.1667, 0.8438, 0.1667, 0.875, 0.1667, 0.875, 0.25, 0.8438, 0.25, 0.8438, 0.25, 0.875, 0.25, 0.875, 0.3333, 0.8438, 0.3333, 0.8438, 0.3333, 0.875, 0.3333, 0.875, 0.4167, 0.8438, 0.4167, 0.8438, 0.4167, 0.875, 0.4167, 0.875, 0.5, 0.8438, 0.5, 0.875, 0.5, 0.9062, 0.5, 0.9062, 0.5833, 0.875, 0.5833, 0.875, 0.5833, 0.9062, 0.5833, 0.9062, 0.6667, 0.875, 0.6667, 0.875, 0.6667, 0.9062, 0.6667, 0.9062, 0.75, 0.875, 0.75, 0.875, 0.75, 0.9062, 0.75, 0.9062, 0.8333, 0.875, 0.8333, 0.875, 0.8333, 0.9062, 0.8333, 0.9062, 0.9167, 0.875, 0.9167, 0.875, 0.9167, 0.9062, 0.9167, 0.9062, 1.0, 0.875, 1.0, 0.875, 2.22e-16, 0.9062, 2.22e-16, 0.9062, 0.08333, 0.875, 0.08333, 0.875, 0.08333, 0.9062, 0.08333, 0.9062, 0.1667, 0.875, 0.1667, 0.875, 0.1667, 0.9062, 0.1667, 0.9062, 0.25, 0.875, 0.25, 0.875, 0.25, 0.9062, 0.25, 0.9062, 0.3333, 0.875, 0.3333, 0.875, 0.3333, 0.9062, 0.3333, 0.9062, 0.4167, 0.875, 0.4167, 0.875, 0.4167, 0.9062, 0.4167, 0.9062, 0.5, 0.875, 0.5, 0.9062, 0.5, 0.9375, 0.5, 0.9375, 0.5833, 0.9062, 0.5833, 0.9062, 0.5833, 0.9375, 0.5833, 0.9375, 0.6667, 0.9062, 0.6667, 0.9062, 0.6667, 0.9375, 0.6667, 0.9375, 0.75, 0.9062, 0.75, 0.9062, 0.75, 0.9375, 0.75, 0.9375, 0.8333, 0.9062, 0.8333, 0.9062, 0.8333, 0.9375, 0.8333, 0.9375, 0.9167, 0.9062, 0.9167, 0.9062, 0.9167, 0.9375, 0.9167, 0.9375, 1.0, 0.9062, 1.0, 0.9062, 2.22e-16, 0.9375, 2.22e-16, 0.9375, 0.08333, 0.9062, 0.08333, 0.9062, 0.08333, 0.9375, 0.08333, 0.9375, 0.1667, 0.9062, 0.1667, 0.9062, 0.1667, 0.9375, 0.1667, 0.9375, 0.25, 0.9062, 0.25, 0.9062, 0.25, 0.9375, 0.25, 0.9375, 0.3333, 0.9062, 0.3333, 0.9062, 0.3333, 0.9375, 0.3333, 0.9375, 0.4167, 0.9062, 0.4167, 0.9062, 0.4167, 0.9375, 0.4167, 0.9375, 0.5, 0.9062, 0.5, 0.9375, 0.5, 0.9688, 0.5, 0.9688, 0.5833, 0.9375, 0.5833, 0.9375, 0.5833, 0.9688, 0.5833, 0.9688, 0.6667, 0.9375, 0.6667, 0.9375, 0.6667, 0.9688, 0.6667, 0.9688, 0.75, 0.9375, 0.75, 0.9375, 0.75, 0.9688, 0.75, 0.9688, 0.8333, 0.9375, 0.8333, 0.9375, 0.8333, 0.9688, 0.8333, 0.9688, 0.9167, 0.9375, 0.9167, 0.9375, 0.9167, 0.9688, 0.9167, 0.9688, 1.0, 0.9375, 1.0, 0.9375, 2.22e-16, 0.9688, 2.22e-16, 0.9688, 0.08333, 0.9375, 0.08333, 0.9375, 0.08333, 0.9688, 0.08333, 0.9688, 0.1667, 0.9375, 0.1667, 0.9375, 0.1667, 0.9688, 0.1667, 0.9688, 0.25, 0.9375, 0.25, 0.9375, 0.25, 0.9688, 0.25, 0.9688, 0.3333, 0.9375, 0.3333, 0.9375, 0.3333, 0.9688, 0.3333, 0.9688, 0.4167, 0.9375, 0.4167, 0.9375, 0.4167, 0.9688, 0.4167, 0.9688, 0.5, 0.9375, 0.5, 0.9688, 0.5, 1.0, 0.5, 1.0, 0.5833, 0.9688, 0.5833, 0.9688, 0.5833, 1.0, 0.5833, 1.0, 0.6667, 0.9688, 0.6667, 0.9688, 0.6667, 1.0, 0.6667, 1.0, 0.75, 0.9688, 0.75, 0.9688, 0.75, 1.0, 0.75, 1.0, 0.8333, 0.9688, 0.8333, 0.9688, 0.8333, 1.0, 0.8333, 1.0, 0.9167, 0.9688, 0.9167, 0.9688, 0.9167, 1.0, 0.9167, 1.0, 1.0, 0.9688, 1.0, 0.9688, 2.22e-16, 1.0, 2.22e-16, 1.0, 0.08333, 0.9688, 0.08333, 0.9688, 0.08333, 1.0, 0.08333, 1.0, 0.1667, 0.9688, 0.1667, 0.9688, 0.1667, 1.0, 0.1667, 1.0, 0.25, 0.9688, 0.25, 0.9688, 0.25, 1.0, 0.25, 1.0, 0.3333, 0.9688, 0.3333, 0.9688, 0.3333, 1.0, 0.3333, 1.0, 0.4167, 0.9688, 0.4167, 0.9688, 0.4167, 1.0, 0.4167, 1.0, 0.5, 0.9688, 0.5, 0.0, 0.5, 0.03125, 0.5, 0.03125, 0.5833, 0.0, 0.5833, 0.0, 0.5833, 0.03125, 0.5833, 0.03125, 0.6667, 0.0, 0.6667, 0.0, 0.6667, 0.03125, 0.6667, 0.03125, 0.75, 0.0, 0.75, 0.0, 0.75, 0.03125, 0.75, 0.03125, 0.8333, 0.0, 0.8333, 0.0, 0.8333, 0.03125, 0.8333, 0.03125, 0.9167, 0.0, 0.9167, 0.0, 0.9167, 0.03125, 0.9167, 0.03125, 1.0, 0.0, 1.0, 0.0, 2.22e-16, 0.03125, 2.22e-16, 0.03125, 0.08333, 0.0, 0.08333, 0.0, 0.08333, 0.03125, 0.08333, 0.03125, 0.1667, 0.0, 0.1667, 0.0, 0.1667, 0.03125, 0.1667, 0.03125, 0.25, 0.0, 0.25, 0.0, 0.25, 0.03125, 0.25, 0.03125, 0.3333, 0.0, 0.3333, 0.0, 0.3333, 0.03125, 0.3333, 0.03125, 0.4167, 0.0, 0.4167, 0.0, 0.4167, 0.03125, 0.4167, 0.03125, 0.5, 0.0, 0.5, 0.03125, 0.5, 0.0625, 0.5, 0.0625, 0.5833, 0.03125, 0.5833, 0.03125, 0.5833, 0.0625, 0.5833, 0.0625, 0.6667, 0.03125, 0.6667, 0.03125, 0.6667, 0.0625, 0.6667, 0.0625, 0.75, 0.03125, 0.75, 0.03125, 0.75, 0.0625, 0.75, 0.0625, 0.8333, 0.03125, 0.8333, 0.03125, 0.8333, 0.0625, 0.8333, 0.0625, 0.9167, 0.03125, 0.9167, 0.03125, 0.9167, 0.0625, 0.9167, 0.0625, 1.0, 0.03125, 1.0, 0.03125, 2.22e-16, 0.0625, 2.22e-16, 0.0625, 0.08333, 0.03125, 0.08333, 0.03125, 0.08333, 0.0625, 0.08333, 0.0625, 0.1667, 0.03125, 0.1667, 0.03125, 0.1667, 0.0625, 0.1667, 0.0625, 0.25, 0.03125, 0.25, 0.03125, 0.25, 0.0625, 0.25, 0.0625, 0.3333, 0.03125, 0.3333, 0.03125, 0.3333, 0.0625, 0.3333, 0.0625, 0.4167, 0.03125, 0.4167, 0.03125, 0.4167, 0.0625, 0.4167, 0.0625, 0.5, 0.03125, 0.5, 0.0625, 0.5, 0.09375, 0.5, 0.09375, 0.5833, 0.0625, 0.5833, 0.0625, 0.5833, 0.09375, 0.5833, 0.09375, 0.6667, 0.0625, 0.6667, 0.0625, 0.6667, 0.09375, 0.6667, 0.09375, 0.75, 0.0625, 0.75, 0.0625, 0.75, 0.09375, 0.75, 0.09375, 0.8333, 0.0625, 0.8333, 0.0625, 0.8333, 0.09375, 0.8333, 0.09375, 0.9167, 0.0625, 0.9167, 0.0625, 0.9167, 0.09375, 0.9167, 0.09375, 1.0, 0.0625, 1.0, 0.0625, 2.22e-16, 0.09375, 2.22e-16, 0.09375, 0.08333, 0.0625, 0.08333, 0.0625, 0.08333, 0.09375, 0.08333, 0.09375, 0.1667, 0.0625, 0.1667, 0.0625, 0.1667, 0.09375, 0.1667, 0.09375, 0.25, 0.0625, 0.25, 0.0625, 0.25, 0.09375, 0.25, 0.09375, 0.3333, 0.0625, 0.3333, 0.0625, 0.3333, 0.09375, 0.3333, 0.09375, 0.4167, 0.0625, 0.4167, 0.0625, 0.4167, 0.09375, 0.4167, 0.09375, 0.5, 0.0625, 0.5, 0.09375, 0.5, 0.125, 0.5, 0.125, 0.5833, 0.09375, 0.5833, 0.09375, 0.5833, 0.125, 0.5833, 0.125, 0.6667, 0.09375, 0.6667, 0.09375, 0.6667, 0.125, 0.6667, 0.125, 0.75, 0.09375, 0.75, 0.09375, 0.75, 0.125, 0.75, 0.125, 0.8333, 0.09375, 0.8333, 0.09375, 0.8333, 0.125, 0.8333, 0.125, 0.9167, 0.09375, 0.9167, 0.09375, 0.9167, 0.125, 0.9167, 0.125, 1.0, 0.09375, 1.0, 0.09375, 2.22e-16, 0.125, 2.22e-16, 0.125, 0.08333, 0.09375, 0.08333, 0.09375, 0.08333, 0.125, 0.08333, 0.125, 0.1667, 0.09375, 0.1667, 0.09375, 0.1667, 0.125, 0.1667, 0.125, 0.25, 0.09375, 0.25, 0.09375, 0.25, 0.125, 0.25, 0.125, 0.3333, 0.09375, 0.3333, 0.09375, 0.3333, 0.125, 0.3333, 0.125, 0.4167, 0.09375, 0.4167, 0.09375, 0.4167, 0.125, 0.4167, 0.125, 0.5, 0.09375, 0.5, 0.125, 0.5, 0.1562, 0.5, 0.1562, 0.5833, 0.125, 0.5833, 0.125, 0.5833, 0.1562, 0.5833, 0.1562, 0.6667, 0.125, 0.6667, 0.125, 0.6667, 0.1562, 0.6667, 0.1562, 0.75, 0.125, 0.75, 0.125, 0.75, 0.1562, 0.75, 0.1562, 0.8333, 0.125, 0.8333, 0.125, 0.8333, 0.1562, 0.8333, 0.1562, 0.9167, 0.125, 0.9167, 0.125, 0.9167, 0.1562, 0.9167, 0.1562, 1.0, 0.125, 1.0, 0.125, 2.22e-16, 0.1562, 2.22e-16, 0.1562, 0.08333, 0.125, 0.08333, 0.125, 0.08333, 0.1562, 0.08333, 0.1562, 0.1667, 0.125, 0.1667, 0.125, 0.1667, 0.1562, 0.1667, 0.1562, 0.25, 0.125, 0.25, 0.125, 0.25, 0.1562, 0.25, 0.1562, 0.3333, 0.125, 0.3333, 0.125, 0.3333, 0.1562, 0.3333, 0.1562, 0.4167, 0.125, 0.4167, 0.125, 0.4167, 0.1562, 0.4167, 0.1562, 0.5, 0.125, 0.5, 0.1562, 0.5, 0.1875, 0.5, 0.1875, 0.5833, 0.1562, 0.5833, 0.1562, 0.5833, 0.1875, 0.5833, 0.1875, 0.6667, 0.1562, 0.6667, 0.1562, 0.6667, 0.1875, 0.6667, 0.1875, 0.75, 0.1562, 0.75, 0.1562, 0.75, 0.1875, 0.75, 0.1875, 0.8333, 0.1562, 0.8333, 0.1562, 0.8333, 0.1875, 0.8333, 0.1875, 0.9167, 0.1562, 0.9167, 0.1562, 0.9167, 0.1875, 0.9167, 0.1875, 1.0, 0.1562, 1.0, 0.1562, 2.22e-16, 0.1875, 2.22e-16, 0.1875, 0.08333, 0.1562, 0.08333, 0.1562, 0.08333, 0.1875, 0.08333, 0.1875, 0.1667, 0.1562, 0.1667, 0.1562, 0.1667, 0.1875, 0.1667, 0.1875, 0.25, 0.1562, 0.25, 0.1562, 0.25, 0.1875, 0.25, 0.1875, 0.3333, 0.1562, 0.3333, 0.1562, 0.3333, 0.1875, 0.3333, 0.1875, 0.4167, 0.1562, 0.4167, 0.1562, 0.4167, 0.1875, 0.4167, 0.1875, 0.5, 0.1562, 0.5, 0.1875, 0.5, 0.2188, 0.5, 0.2188, 0.5833, 0.1875, 0.5833, 0.1875, 0.5833, 0.2188, 0.5833, 0.2188, 0.6667, 0.1875, 0.6667, 0.1875, 0.6667, 0.2188, 0.6667, 0.2188, 0.75, 0.1875, 0.75, 0.1875, 0.75, 0.2188, 0.75, 0.2188, 0.8333, 0.1875, 0.8333, 0.1875, 0.8333, 0.2188, 0.8333, 0.2188, 0.9167, 0.1875, 0.9167, 0.1875, 0.9167, 0.2188, 0.9167, 0.2188, 1.0, 0.1875, 1.0, 0.1875, 2.22e-16, 0.2188, 2.22e-16, 0.2188, 0.08333, 0.1875, 0.08333, 0.1875, 0.08333, 0.2188, 0.08333, 0.2188, 0.1667, 0.1875, 0.1667, 0.1875, 0.1667, 0.2188, 0.1667, 0.2188, 0.25, 0.1875, 0.25, 0.1875, 0.25, 0.2188, 0.25, 0.2188, 0.3333, 0.1875, 0.3333, 0.1875, 0.3333, 0.2188, 0.3333, 0.2188, 0.4167, 0.1875, 0.4167, 0.1875, 0.4167, 0.2188, 0.4167, 0.2188, 0.5, 0.1875, 0.5, 0.2188, 0.5, 0.25, 0.5, 0.25, 0.5833, 0.2188, 0.5833, 0.2188, 0.5833, 0.25, 0.5833, 0.25, 0.6667, 0.2188, 0.6667, 0.2188, 0.6667, 0.25, 0.6667, 0.25, 0.75, 0.2188, 0.75, 0.2188, 0.75, 0.25, 0.75, 0.25, 0.8333, 0.2188, 0.8333, 0.2188, 0.8333, 0.25, 0.8333, 0.25, 0.9167, 0.2188, 0.9167, 0.2188, 0.9167, 0.25, 0.9167, 0.25, 1.0, 0.2188, 1.0, 0.2188, 2.22e-16, 0.25, 2.22e-16, 0.25, 0.08333, 0.2188, 0.08333, 0.2188, 0.08333, 0.25, 0.08333, 0.25, 0.1667, 0.2188, 0.1667, 0.2188, 0.1667, 0.25, 0.1667, 0.25, 0.25, 0.2188, 0.25, 0.2188, 0.25, 0.25, 0.25, 0.25, 0.3333, 0.2188, 0.3333, 0.2188, 0.3333, 0.25, 0.3333, 0.25, 0.4167, 0.2188, 0.4167, 0.2188, 0.4167, 0.25, 0.4167, 0.25, 0.5, 0.2188, 0.5, 0.25, 0.5, 0.2812, 0.5, 0.2812, 0.5833, 0.25, 0.5833, 0.25, 0.5833, 0.2812, 0.5833, 0.2812, 0.6667, 0.25, 0.6667, 0.25, 0.6667, 0.2812, 0.6667, 0.2812, 0.75, 0.25, 0.75, 0.25, 0.75, 0.2812, 0.75, 0.2812, 0.8333, 0.25, 0.8333, 0.25, 0.8333, 0.2812, 0.8333, 0.2812, 0.9167, 0.25, 0.9167, 0.25, 0.9167, 0.2812, 0.9167, 0.2812, 1.0, 0.25, 1.0, 0.25, 2.22e-16, 0.2812, 2.22e-16, 0.2812, 0.08333, 0.25, 0.08333, 0.25, 0.08333, 0.2812, 0.08333, 0.2812, 0.1667, 0.25, 0.1667, 0.25, 0.1667, 0.2812, 0.1667, 0.2812, 0.25, 0.25, 0.25, 0.25, 0.25, 0.2812, 0.25, 0.2812, 0.3333, 0.25, 0.3333, 0.25, 0.3333, 0.2812, 0.3333, 0.2812, 0.4167, 0.25, 0.4167, 0.25, 0.4167, 0.2812, 0.4167, 0.2812, 0.5, 0.25, 0.5, 0.2812, 0.5, 0.3125, 0.5, 0.3125, 0.5833, 0.2812, 0.5833, 0.2812, 0.5833, 0.3125, 0.5833, 0.3125, 0.6667, 0.2812, 0.6667, 0.2812, 0.6667, 0.3125, 0.6667, 0.3125, 0.75, 0.2812, 0.75, 0.2812, 0.75, 0.3125, 0.75, 0.3125, 0.8333, 0.2812, 0.8333, 0.2812, 0.8333, 0.3125, 0.8333, 0.3125, 0.9167, 0.2812, 0.9167, 0.2812, 0.9167, 0.3125, 0.9167, 0.3125, 1.0, 0.2812, 1.0, 0.2812, 2.22e-16, 0.3125, 2.22e-16, 0.3125, 0.08333, 0.2812, 0.08333, 0.2812, 0.08333, 0.3125, 0.08333, 0.3125, 0.1667, 0.2812, 0.1667, 0.2812, 0.1667, 0.3125, 0.1667, 0.3125, 0.25, 0.2812, 0.25, 0.2812, 0.25, 0.3125, 0.25, 0.3125, 0.3333, 0.2812, 0.3333, 0.2812, 0.3333, 0.3125, 0.3333, 0.3125, 0.4167, 0.2812, 0.4167, 0.2812, 0.4167, 0.3125, 0.4167, 0.3125, 0.5, 0.2812, 0.5, 0.3125, 0.5, 0.3438, 0.5, 0.3438, 0.5833, 0.3125, 0.5833, 0.3125, 0.5833, 0.3438, 0.5833, 0.3438, 0.6667, 0.3125, 0.6667, 0.3125, 0.6667, 0.3438, 0.6667, 0.3438, 0.75, 0.3125, 0.75, 0.3125, 0.75, 0.3438, 0.75, 0.3438, 0.8333, 0.3125, 0.8333, 0.3125, 0.8333, 0.3438, 0.8333, 0.3438, 0.9167, 0.3125, 0.9167, 0.3125, 0.9167, 0.3438, 0.9167, 0.3438, 1.0, 0.3125, 1.0, 0.3125, 2.22e-16, 0.3438, 2.22e-16, 0.3438, 0.08333, 0.3125, 0.08333, 0.3125, 0.08333, 0.3438, 0.08333, 0.3438, 0.1667, 0.3125, 0.1667, 0.3125, 0.1667, 0.3438, 0.1667, 0.3438, 0.25, 0.3125, 0.25, 0.3125, 0.25, 0.3438, 0.25, 0.3438, 0.3333, 0.3125, 0.3333, 0.3125, 0.3333, 0.3438, 0.3333, 0.3438, 0.4167, 0.3125, 0.4167, 0.3125, 0.4167, 0.3438, 0.4167, 0.3438, 0.5, 0.3125, 0.5, 0.3438, 0.5, 0.375, 0.5, 0.375, 0.5833, 0.3438, 0.5833, 0.3438, 0.5833, 0.375, 0.5833, 0.375, 0.6667, 0.3438, 0.6667, 0.3438, 0.6667, 0.375, 0.6667, 0.375, 0.75, 0.3438, 0.75, 0.3438, 0.75, 0.375, 0.75, 0.375, 0.8333, 0.3438, 0.8333, 0.3438, 0.8333, 0.375, 0.8333, 0.375, 0.9167, 0.3438, 0.9167, 0.3438, 0.9167, 0.375, 0.9167, 0.375, 1.0, 0.3438, 1.0, 0.3438, 2.22e-16, 0.375, 2.22e-16, 0.375, 0.08333, 0.3438, 0.08333, 0.3438, 0.08333, 0.375, 0.08333, 0.375, 0.1667, 0.3438, 0.1667, 0.3438, 0.1667, 0.375, 0.1667, 0.375, 0.25, 0.3438, 0.25, 0.3438, 0.25, 0.375, 0.25, 0.375, 0.3333, 0.3438, 0.3333, 0.3438, 0.3333, 0.375, 0.3333, 0.375, 0.4167, 0.3438, 0.4167, 0.3438, 0.4167, 0.375, 0.4167, 0.375, 0.5, 0.3438, 0.5, 0.375, 0.5, 0.4062, 0.5, 0.4062, 0.5833, 0.375, 0.5833, 0.375, 0.5833, 0.4062, 0.5833, 0.4062, 0.6667, 0.375, 0.6667, 0.375, 0.6667, 0.4062, 0.6667, 0.4062, 0.75, 0.375, 0.75, 0.375, 0.75, 0.4062, 0.75, 0.4062, 0.8333, 0.375, 0.8333, 0.375, 0.8333, 0.4062, 0.8333, 0.4062, 0.9167, 0.375, 0.9167, 0.375, 0.9167, 0.4062, 0.9167, 0.4062, 1.0, 0.375, 1.0, 0.375, 2.22e-16, 0.4062, 2.22e-16, 0.4062, 0.08333, 0.375, 0.08333, 0.375, 0.08333, 0.4062, 0.08333, 0.4062, 0.1667, 0.375, 0.1667, 0.375, 0.1667, 0.4062, 0.1667, 0.4062, 0.25, 0.375, 0.25, 0.375, 0.25, 0.4062, 0.25, 0.4062, 0.3333, 0.375, 0.3333, 0.375, 0.3333, 0.4062, 0.3333, 0.4062, 0.4167, 0.375, 0.4167, 0.375, 0.4167, 0.4062, 0.4167, 0.4062, 0.5, 0.375, 0.5, 0.4062, 0.5, 0.4375, 0.5, 0.4375, 0.5833, 0.4062, 0.5833, 0.4062, 0.5833, 0.4375, 0.5833, 0.4375, 0.6667, 0.4062, 0.6667, 0.4062, 0.6667, 0.4375, 0.6667, 0.4375, 0.75, 0.4062, 0.75, 0.4062, 0.75, 0.4375, 0.75, 0.4375, 0.8333, 0.4062, 0.8333, 0.4062, 0.8333, 0.4375, 0.8333, 0.4375, 0.9167, 0.4062, 0.9167, 0.4062, 0.9167, 0.4375, 0.9167, 0.4375, 1.0, 0.4062, 1.0, 0.4062, 2.22e-16, 0.4375, 2.22e-16, 0.4375, 0.08333, 0.4062, 0.08333, 0.4062, 0.08333, 0.4375, 0.08333, 0.4375, 0.1667, 0.4062, 0.1667, 0.4062, 0.1667, 0.4375, 0.1667, 0.4375, 0.25, 0.4062, 0.25, 0.4062, 0.25, 0.4375, 0.25, 0.4375, 0.3333, 0.4062, 0.3333, 0.4062, 0.3333, 0.4375, 0.3333, 0.4375, 0.4167, 0.4062, 0.4167, 0.4062, 0.4167, 0.4375, 0.4167, 0.4375, 0.5, 0.4062, 0.5, 0.4375, 0.5, 0.4688, 0.5, 0.4688, 0.5833, 0.4375, 0.5833, 0.4375, 0.5833, 0.4688, 0.5833, 0.4688, 0.6667, 0.4375, 0.6667, 0.4375, 0.6667, 0.4688, 0.6667, 0.4688, 0.75, 0.4375, 0.75, 0.4375, 0.75, 0.4688, 0.75, 0.4688, 0.8333, 0.4375, 0.8333, 0.4375, 0.8333, 0.4688, 0.8333, 0.4688, 0.9167, 0.4375, 0.9167, 0.4375, 0.9167, 0.4688, 0.9167, 0.4688, 1.0, 0.4375, 1.0, 0.4375, 2.22e-16, 0.4688, 2.22e-16, 0.4688, 0.08333, 0.4375, 0.08333, 0.4375, 0.08333, 0.4688, 0.08333, 0.4688, 0.1667, 0.4375, 0.1667, 0.4375, 0.1667, 0.4688, 0.1667, 0.4688, 0.25, 0.4375, 0.25, 0.4375, 0.25, 0.4688, 0.25, 0.4688, 0.3333, 0.4375, 0.3333, 0.4375, 0.3333, 0.4688, 0.3333, 0.4688, 0.4167, 0.4375, 0.4167, 0.4375, 0.4167, 0.4688, 0.4167, 0.4688, 0.5, 0.4375, 0.5, 0.4688, 0.5, 0.5, 0.5, 0.5, 0.5833, 0.4688, 0.5833, 0.4688, 0.5833, 0.5, 0.5833, 0.5, 0.6667, 0.4688, 0.6667, 0.4688, 0.6667, 0.5, 0.6667, 0.5, 0.75, 0.4688, 0.75, 0.4688, 0.75, 0.5, 0.75, 0.5, 0.8333, 0.4688, 0.8333, 0.4688, 0.8333, 0.5, 0.8333, 0.5, 0.9167, 0.4688, 0.9167, 0.4688, 0.9167, 0.5, 0.9167, 0.5, 1.0, 0.4688, 1.0, 0.4688, 2.22e-16, 0.5, 2.22e-16, 0.5, 0.08333, 0.4688, 0.08333, 0.4688, 0.08333, 0.5, 0.08333, 0.5, 0.1667, 0.4688, 0.1667, 0.4688, 0.1667, 0.5, 0.1667, 0.5, 0.25, 0.4688, 0.25, 0.4688, 0.25, 0.5, 0.25, 0.5, 0.3333, 0.4688, 0.3333, 0.4688, 0.3333, 0.5, 0.3333, 0.5, 0.4167, 0.4688, 0.4167, 0.4688, 0.4167, 0.5, 0.4167, 0.5, 0.5, 0.4688, 0.5])
me_cylinder_001.use_remesh_fix_poles = True
me_cylinder_001.use_remesh_preserve_attributes = False
me_cylinder_001.update()

# ---- objects
ob_cylinder = bpy.data.objects.new('Cylinder', me_cylinder)
ob_cylinder_001 = bpy.data.objects.new('Cylinder.001', me_cylinder_001)

# ---- transforms, parenting, visibility, modifiers, constraints
ob_cylinder.location = (0.0, 0.0, 0.0)
_m = ob_cylinder.modifiers.new('Subdivision', 'SUBSURF')
ob_cylinder_001.location = (0.0, 0.0, -0.4313)
_m = ob_cylinder_001.modifiers.new('Array', 'ARRAY')
_m.relative_offset_displace = (0.0, 0.0, 2.0)

# ---- collection membership
col_collection.objects.link(ob_cylinder)
col_collection.objects.link(ob_cylinder_001)

# ---- scene / render settings (as saved in the file)
scene.frame_start = 1; scene.frame_end = 250; scene.frame_set(1)
scene.render.engine = 'BLENDER_EEVEE_NEXT'
scene.cycles.sampling_pattern = 'TABULATED_SOBOL'
scene.cycles.use_light_tree = False
scene.view_settings.view_transform = 'Filmic'
bpy.context.view_layer.update()

# ---- added for rendering (the .blend has no active camera and no usable light): camera, sun
cam_auto = bpy.data.cameras.new('AutoCamera')
cam_auto.lens = 50.0
cam_auto.sensor_width = 36.0
cam_auto.clip_end = 1000.0
ob_auto_camera = bpy.data.objects.new('AutoCamera', cam_auto)
scene.collection.objects.link(ob_auto_camera)
ob_auto_camera.location = (3.5405, -4.2486, 3.08048)
ob_auto_camera.rotation_euler = (1.09748, -7.21219e-08, 0.694738)
scene.camera = ob_auto_camera
light_auto_sun = bpy.data.lights.new('AutoSun', 'SUN')
light_auto_sun.energy = 3.0
light_auto_sun.angle = 0.0523599
ob_auto_sun = bpy.data.objects.new('AutoSun', light_auto_sun)
scene.collection.objects.link(ob_auto_sun)
ob_auto_sun.rotation_euler = (0.872665, 0.174533, 0.523599)
bpy.context.view_layer.update()
